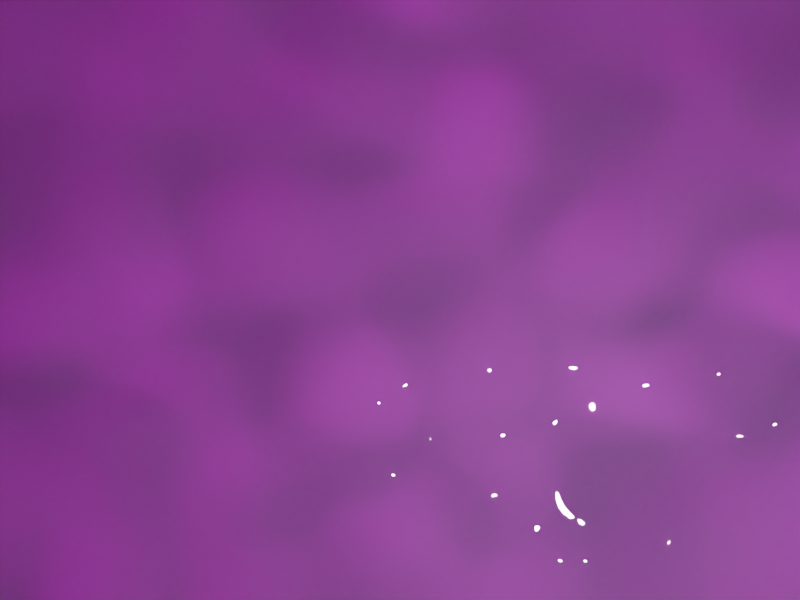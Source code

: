 # Source: water_noise.blend  (saved by Blender 2.83.18; exported with 4.5.12 LTS)
import bpy
from mathutils import Matrix  # noqa: F401  (used for matrix-valued properties, if any)

bpy.ops.wm.read_factory_settings(use_empty=True)
scene = bpy.context.scene
scene.name = 'Scene'

# ---- collections
col_collection = bpy.data.collections.new('Collection'); scene.collection.children.link(col_collection)

# ---- images (referenced by path relative to the original .blend; pixels are not part of the script)
import os
ASSET_DIR = os.environ.get("B2B_ASSET_DIR", "")  # directory of the original .blend (textures are referenced by path, not embedded)
HERE = os.path.dirname(os.path.abspath(__file__))  # packed textures are extracted next to this script under _unpacked/

def load_image(name, relpath, width, height, colorspace="sRGB"):
    """Load a texture the original file referenced (path relative to the .blend, or extracted next to this script)."""
    p = next((c for c in (os.path.join(HERE, relpath), os.path.join(ASSET_DIR, relpath)) if relpath and os.path.exists(c)), "")
    if p:
        img = bpy.data.images.load(p, check_existing=True)
        img.name = name
    else:  # same state as the original file: an image datablock whose file is absent (Cycles renders it pink)
        img = bpy.data.images.new(name, width, height)
        img.source = "FILE"
        img.filepath = "//" + (relpath or name)
    img.colorspace_settings.name = colorspace
    return img
img_000_png = load_image('000.png', '000.png', 1024, 1024, 'sRGB')

# ---- materials (node trees are filled in below, after node groups)
mat_material_suzanne = bpy.data.materials.new('Material.Suzanne')
mat_material_water = bpy.data.materials.new('Material.Water')
mat_material_text = bpy.data.materials.new('Material.Text')

# ---- material node trees
mat_material_suzanne.use_nodes = True; mat_material_suzanne.node_tree.nodes.clear()
_N = mat_material_suzanne.node_tree.nodes; _L = mat_material_suzanne.node_tree.links
n0 = _N.new('ShaderNodeBsdfPrincipled'); n0.name = 'Principled BSDF'; n0.location = (10, 300)
n0.distribution = 'GGX'
n0.subsurface_method = 'BURLEY'
n0.inputs[0].default_value = (0.8, 0.06575, 0.1472, 1.0)
n0.inputs[3].default_value = 1.45
n0.inputs[27].default_value = (0.0, 0.0, 0.0, 1.0)
n0.inputs[28].default_value = 1.0
n1 = _N.new('ShaderNodeOutputMaterial'); n1.name = 'Material Output'; n1.location = (300, 300)
_L.new(n0.outputs[0], n1.inputs[0])
n1.is_active_output = True
mat_material_water.use_nodes = True; mat_material_water.node_tree.nodes.clear()
_N = mat_material_water.node_tree.nodes; _L = mat_material_water.node_tree.links
n0 = _N.new('ShaderNodeFresnel'); n0.name = 'Fresnel'; n0.location = (110, 195)
n0.hide = True
n0.inputs[0].default_value = 1.333
n1 = _N.new('ShaderNodeBsdfAnisotropic'); n1.name = 'Glossy BSDF'; n1.location = (106, 88)
n1.hide = True
n1.distribution = 'GGX'
n1.inputs[1].default_value = 0.0
n2 = _N.new('ShaderNodeMix'); n2.name = 'Mix'; n2.location = (697, 38)
n2.hide = True
n2.data_type = 'RGBA'
n2.inputs[0].default_value = 0.7
n3 = _N.new('ShaderNodeOutputMaterial'); n3.name = 'Material Output'; n3.location = (897, 158)
n4 = _N.new('ShaderNodeBsdfDiffuse'); n4.name = 'Diffuse BSDF'; n4.location = (106, 141)
n4.hide = True
n4.inputs[0].default_value = (0.4598, 0.6662, 0.8, 1.0)
n5 = _N.new('ShaderNodeBsdfTransparent'); n5.name = 'Transparent BSDF'; n5.location = (478, 94)
n5.hide = True
n5.inputs[0].default_value = (0.6908, 0.7389, 1.0, 1.0)
n6 = _N.new('ShaderNodeMixShader'); n6.name = 'Mix Shader.001'; n6.location = (481, 175)
n6.hide = True
n6.inputs[0].default_value = 0.1
n7 = _N.new('ShaderNodeMixShader'); n7.name = 'Mix Shader.002'; n7.location = (697, 146)
n7.hide = True
n7.inputs[0].default_value = 0.1
n8 = _N.new('ShaderNodeBsdfGlass'); n8.name = 'Glass BSDF'; n8.location = (294, 217)
n8.hide = True
n8.distribution = 'BECKMANN'
n8.inputs[2].default_value = 1.333
n9 = _N.new('ShaderNodeMixShader'); n9.name = 'Mix Shader'; n9.location = (300, 138)
n9.hide = True
n10 = _N.new('ShaderNodeTexNoise'); n10.name = 'Musgrave Texture'; n10.location = (304, 37)
n10.width = 150
n10.hide = True
n10.noise_dimensions = '4D'
n10.normalize = False
n10.inputs[2].default_value = 7.0
n10.inputs[3].default_value = 0.0
n10.inputs[4].default_value = 0.25
n11 = _N.new('ShaderNodeTexNoise'); n11.name = 'Musgrave Texture.001'; n11.location = (517, -24)
n11.width = 150
n11.hide = True
n11.noise_dimensions = '4D'
n11.normalize = False
n11.inputs[2].default_value = 15.0
n11.inputs[3].default_value = 0.0
n11.inputs[4].default_value = 0.25
n12 = _N.new('ShaderNodeMath'); n12.name = 'Math'; n12.location = (304, 77)
n12.hide = True
n12.operation = 'MULTIPLY'
n12.inputs[1].default_value = 0.3
n13 = _N.new('ShaderNodeMath'); n13.name = 'Math.001'; n13.location = (517, 16)
n13.hide = True
n13.operation = 'MULTIPLY'
n13.inputs[1].default_value = 0.2
_L.new(n2.outputs[2], n3.inputs[2])
_L.new(n1.outputs[0], n9.inputs[2])
_L.new(n4.outputs[0], n9.inputs[1])
_L.new(n0.outputs[0], n9.inputs[0])
_L.new(n6.outputs[0], n7.inputs[1])
_L.new(n8.outputs[0], n6.inputs[1])
_L.new(n7.outputs[0], n3.inputs[0])
_L.new(n5.outputs[0], n7.inputs[2])
_L.new(n9.outputs[0], n6.inputs[2])
_L.new(n12.outputs[0], n2.inputs[6])
_L.new(n10.outputs[0], n12.inputs[0])
_L.new(n13.outputs[0], n2.inputs[7])
_L.new(n11.outputs[0], n13.inputs[0])
n3.is_active_output = True
mat_material_text.use_nodes = True; mat_material_text.node_tree.nodes.clear()
_N = mat_material_text.node_tree.nodes; _L = mat_material_text.node_tree.links
n0 = _N.new('ShaderNodeBsdfPrincipled'); n0.name = 'Principled BSDF'; n0.location = (10, 300)
n0.distribution = 'GGX'
n0.subsurface_method = 'BURLEY'
n0.inputs[3].default_value = 1.45
n0.inputs[27].default_value = (0.0, 0.0, 0.0, 1.0)
n0.inputs[28].default_value = 1.0
n1 = _N.new('ShaderNodeOutputMaterial'); n1.name = 'Material Output'; n1.location = (300, 300)
n2 = _N.new('ShaderNodeTexImage'); n2.name = 'Image Texture'; n2.location = (-353, 199)
n2.image = img_000_png
_L.new(n0.outputs[0], n1.inputs[0])
_L.new(n2.outputs[0], n0.inputs[0])
n1.is_active_output = True

# ---- world
world_world = bpy.data.worlds.new('World'); scene.world = world_world
world_world.use_nodes = True; world_world.node_tree.nodes.clear()
_N = world_world.node_tree.nodes; _L = world_world.node_tree.links
n0 = _N.new('ShaderNodeOutputWorld'); n0.name = 'World Output'; n0.location = (300, 300)
n1 = _N.new('ShaderNodeBackground'); n1.name = 'Background'; n1.location = (10, 300)
n1.inputs[0].default_value = (0.05088, 0.05088, 0.05088, 1.0)
_L.new(n1.outputs[0], n0.inputs[0])
n0.is_active_output = True
world_world.color = (0.05088, 0.05088, 0.05088)
world_world.use_sun_shadow = False
world_world.sun_shadow_jitter_overblur = 0.0

# ---- cameras
cam_camera = bpy.data.cameras.new('Camera')
cam_camera.clip_end = 100.0
cam_camera.ortho_scale = 7.314

# ---- lights
light_light = bpy.data.lights.new('Light', 'POINT')
light_light.transmission_factor = 0.0
light_light.energy = 1000.0
light_light.shadow_soft_size = 0.1
light_light.shadow_maximum_resolution = 0.006
light_light.use_absolute_resolution = True

# ---- meshes
me_plane = bpy.data.meshes.new('Plane')
me_plane.from_pydata([(-1.0, -1.0, 0.0), (1.0, -1.0, 0.0), (-1.0, 1.0, 0.0), (1.0, 1.0, 0.0)], [], [(0, 1, 3, 2)])
_uv = me_plane.uv_layers.new(name='UVMap')
_uv.uv.foreach_set('vector', [0.0, 0.0, 1.0, 0.0, 1.0, 1.0, 0.0, 1.0])
me_plane.use_remesh_fix_poles = True
me_plane.use_remesh_preserve_attributes = False
me_plane.use_mirror_vertex_groups = False
me_plane.update()
me_suzanne = bpy.data.meshes.new('Suzanne')
me_suzanne.from_pydata([(0.4375, -0.7656, 0.1641), (-0.4375, -0.7656, 0.1641), (0.5, -0.6875, 0.09375), (-0.5, -0.6875, 0.09375), (0.5469, -0.5781, 0.05469), (-0.5469, -0.5781, 0.05469), (0.3516, -0.6172, -0.02344), (-0.3516, -0.6172, -0.02344), (0.3516, -0.7188, 0.03125), (-0.3516, -0.7188, 0.03125), (0.3516, -0.7812, 0.1328), (-0.3516, -0.7812, 0.1328), (0.2734, -0.7969, 0.1641), (-0.2734, -0.7969, 0.1641), (0.2031, -0.7422, 0.09375), (-0.2031, -0.7422, 0.09375), (0.1562, -0.6484, 0.05469), (-0.1562, -0.6484, 0.05469), (0.07812, -0.6562, 0.2422), (-0.07812, -0.6562, 0.2422), (0.1406, -0.7422, 0.2422), (-0.1406, -0.7422, 0.2422), (0.2422, -0.7969, 0.2422), (-0.2422, -0.7969, 0.2422), (0.2734, -0.7969, 0.3281), (-0.2734, -0.7969, 0.3281), (0.2031, -0.7422, 0.3906), (-0.2031, -0.7422, 0.3906), (0.1562, -0.6484, 0.4375), (-0.1562, -0.6484, 0.4375), (0.3516, -0.6172, 0.5156), (-0.3516, -0.6172, 0.5156), (0.3516, -0.7188, 0.4531), (-0.3516, -0.7188, 0.4531), (0.3516, -0.7812, 0.3594), (-0.3516, -0.7812, 0.3594), (0.4375, -0.7656, 0.3281), (-0.4375, -0.7656, 0.3281), (0.5, -0.6875, 0.3906), (-0.5, -0.6875, 0.3906), (0.5469, -0.5781, 0.4375), (-0.5469, -0.5781, 0.4375), (0.625, -0.5625, 0.2422), (-0.625, -0.5625, 0.2422), (0.5625, -0.6719, 0.2422), (-0.5625, -0.6719, 0.2422), (0.4688, -0.7578, 0.2422), (-0.4688, -0.7578, 0.2422), (0.4766, -0.7734, 0.2422), (-0.4766, -0.7734, 0.2422), (0.4453, -0.7812, 0.3359), (-0.4453, -0.7812, 0.3359), (0.3516, -0.8047, 0.375), (-0.3516, -0.8047, 0.375), (0.2656, -0.8203, 0.3359), (-0.2656, -0.8203, 0.3359), (0.2266, -0.8203, 0.2422), (-0.2266, -0.8203, 0.2422), (0.2656, -0.8203, 0.1562), (-0.2656, -0.8203, 0.1562), (0.3516, -0.8281, 0.2422), (-0.3516, -0.8281, 0.2422), (0.3516, -0.8047, 0.1172), (-0.3516, -0.8047, 0.1172), (0.4453, -0.7812, 0.1562), (-0.4453, -0.7812, 0.1562), (0.0, -0.7422, 0.4297), (0.0, -0.8203, 0.3516), (0.0, -0.7344, -0.6797), (0.0, -0.7812, -0.3203), (0.0, -0.7969, -0.1875), (0.0, -0.7188, -0.7734), (0.0, -0.6016, 0.4062), (0.0, -0.5703, 0.5703), (0.0, 0.5469, 0.8984), (0.0, 0.8516, 0.5625), (0.0, 0.8281, 0.07031), (0.0, 0.3516, -0.3828), (0.2031, -0.5625, -0.1875), (-0.2031, -0.5625, -0.1875), (0.3125, -0.5703, -0.4375), (-0.3125, -0.5703, -0.4375), (0.3516, -0.5703, -0.6953), (-0.3516, -0.5703, -0.6953), (0.3672, -0.5312, -0.8906), (-0.3672, -0.5312, -0.8906), (0.3281, -0.5234, -0.9453), (-0.3281, -0.5234, -0.9453), (0.1797, -0.5547, -0.9688), (-0.1797, -0.5547, -0.9688), (0.0, -0.5781, -0.9844), (0.4375, -0.5312, -0.1406), (-0.4375, -0.5312, -0.1406), (0.6328, -0.5391, -0.03906), (-0.6328, -0.5391, -0.03906), (0.8281, -0.4453, 0.1484), (-0.8281, -0.4453, 0.1484), (0.8594, -0.5938, 0.4297), (-0.8594, -0.5938, 0.4297), (0.7109, -0.625, 0.4844), (-0.7109, -0.625, 0.4844), (0.4922, -0.6875, 0.6016), (-0.4922, -0.6875, 0.6016), (0.3203, -0.7344, 0.7578), (-0.3203, -0.7344, 0.7578), (0.1562, -0.7578, 0.7188), (-0.1562, -0.7578, 0.7188), (0.0625, -0.75, 0.4922), (-0.0625, -0.75, 0.4922), (0.1641, -0.7734, 0.4141), (-0.1641, -0.7734, 0.4141), (0.125, -0.7656, 0.3047), (-0.125, -0.7656, 0.3047), (0.2031, -0.7422, 0.09375), (-0.2031, -0.7422, 0.09375), (0.375, -0.7031, 0.01562), (-0.375, -0.7031, 0.01562), (0.4922, -0.6719, 0.0625), (-0.4922, -0.6719, 0.0625), (0.625, -0.6484, 0.1875), (-0.625, -0.6484, 0.1875), (0.6406, -0.6484, 0.2969), (-0.6406, -0.6484, 0.2969), (0.6016, -0.6641, 0.375), (-0.6016, -0.6641, 0.375), (0.4297, -0.7188, 0.4375), (-0.4297, -0.7188, 0.4375), (0.25, -0.7578, 0.4688), (-0.25, -0.7578, 0.4688), (0.0, -0.7344, -0.7656), (0.1094, -0.7344, -0.7188), (-0.1094, -0.7344, -0.7188), (0.1172, -0.7109, -0.8359), (-0.1172, -0.7109, -0.8359), (0.0625, -0.6953, -0.8828), (-0.0625, -0.6953, -0.8828), (0.0, -0.6875, -0.8906), (0.0, -0.75, -0.1953), (0.0, -0.7422, -0.1406), (0.1016, -0.7422, -0.1484), (-0.1016, -0.7422, -0.1484), (0.125, -0.75, -0.2266), (-0.125, -0.75, -0.2266), (0.08594, -0.7422, -0.2891), (-0.08594, -0.7422, -0.2891), (0.3984, -0.6719, -0.04688), (-0.3984, -0.6719, -0.04688), (0.6172, -0.625, 0.05469), (-0.6172, -0.625, 0.05469), (0.7266, -0.6016, 0.2031), (-0.7266, -0.6016, 0.2031), (0.7422, -0.6562, 0.375), (-0.7422, -0.6562, 0.375), (0.6875, -0.7266, 0.4141), (-0.6875, -0.7266, 0.4141), (0.4375, -0.7969, 0.5469), (-0.4375, -0.7969, 0.5469), (0.3125, -0.8359, 0.6406), (-0.3125, -0.8359, 0.6406), (0.2031, -0.8516, 0.6172), (-0.2031, -0.8516, 0.6172), (0.1016, -0.8438, 0.4297), (-0.1016, -0.8438, 0.4297), (0.125, -0.8125, -0.1016), (-0.125, -0.8125, -0.1016), (0.2109, -0.7109, -0.4453), (-0.2109, -0.7109, -0.4453), (0.25, -0.6875, -0.7031), (-0.25, -0.6875, -0.7031), (0.2656, -0.6641, -0.8203), (-0.2656, -0.6641, -0.8203), (0.2344, -0.6328, -0.9141), (-0.2344, -0.6328, -0.9141), (0.1641, -0.6328, -0.9297), (-0.1641, -0.6328, -0.9297), (0.0, -0.6406, -0.9453), (0.0, -0.7266, 0.04688), (0.0, -0.7656, 0.2109), (0.3281, -0.7422, 0.4766), (-0.3281, -0.7422, 0.4766), (0.1641, -0.75, 0.1406), (-0.1641, -0.75, 0.1406), (0.1328, -0.7578, 0.2109), (-0.1328, -0.7578, 0.2109), (0.1172, -0.7344, -0.6875), (-0.1172, -0.7344, -0.6875), (0.07812, -0.75, -0.4453), (-0.07812, -0.75, -0.4453), (0.0, -0.75, -0.4453), (0.0, -0.7422, -0.3281), (0.09375, -0.7812, -0.2734), (-0.09375, -0.7812, -0.2734), (0.1328, -0.7969, -0.2266), (-0.1328, -0.7969, -0.2266), (0.1094, -0.7812, -0.1328), (-0.1094, -0.7812, -0.1328), (0.03906, -0.7812, -0.125), (-0.03906, -0.7812, -0.125), (0.0, -0.8281, -0.2031), (0.04688, -0.8125, -0.1484), (-0.04688, -0.8125, -0.1484), (0.09375, -0.8125, -0.1562), (-0.09375, -0.8125, -0.1562), (0.1094, -0.8281, -0.2266), (-0.1094, -0.8281, -0.2266), (0.07812, -0.8047, -0.25), (-0.07812, -0.8047, -0.25), (0.0, -0.8047, -0.2891), (0.2578, -0.5547, -0.3125), (-0.2578, -0.5547, -0.3125), (0.1641, -0.7109, -0.2422), (-0.1641, -0.7109, -0.2422), (0.1797, -0.7109, -0.3125), (-0.1797, -0.7109, -0.3125), (0.2344, -0.5547, -0.25), (-0.2344, -0.5547, -0.25), (0.0, -0.6875, -0.875), (0.04688, -0.6875, -0.8672), (-0.04688, -0.6875, -0.8672), (0.09375, -0.7109, -0.8203), (-0.09375, -0.7109, -0.8203), (0.09375, -0.7266, -0.7422), (-0.09375, -0.7266, -0.7422), (0.0, -0.6562, -0.7812), (0.09375, -0.6641, -0.75), (-0.09375, -0.6641, -0.75), (0.09375, -0.6406, -0.8125), (-0.09375, -0.6406, -0.8125), (0.04688, -0.6328, -0.8516), (-0.04688, -0.6328, -0.8516), (0.0, -0.6328, -0.8594), (0.1719, -0.7812, 0.2188), (-0.1719, -0.7812, 0.2188), (0.1875, -0.7734, 0.1562), (-0.1875, -0.7734, 0.1562), (0.3359, -0.7578, 0.4297), (-0.3359, -0.7578, 0.4297), (0.2734, -0.7734, 0.4219), (-0.2734, -0.7734, 0.4219), (0.4219, -0.7734, 0.3984), (-0.4219, -0.7734, 0.3984), (0.5625, -0.6953, 0.3516), (-0.5625, -0.6953, 0.3516), (0.5859, -0.6875, 0.2891), (-0.5859, -0.6875, 0.2891), (0.5781, -0.6797, 0.1953), (-0.5781, -0.6797, 0.1953), (0.4766, -0.7188, 0.1016), (-0.4766, -0.7188, 0.1016), (0.375, -0.7422, 0.0625), (-0.375, -0.7422, 0.0625), (0.2266, -0.7812, 0.1094), (-0.2266, -0.7812, 0.1094), (0.1797, -0.7812, 0.2969), (-0.1797, -0.7812, 0.2969), (0.2109, -0.7812, 0.375), (-0.2109, -0.7812, 0.375), (0.2344, -0.7578, 0.3594), (-0.2344, -0.7578, 0.3594), (0.1953, -0.7578, 0.2969), (-0.1953, -0.7578, 0.2969), (0.2422, -0.7578, 0.125), (-0.2422, -0.7578, 0.125), (0.375, -0.7266, 0.08594), (-0.375, -0.7266, 0.08594), (0.4609, -0.7031, 0.1172), (-0.4609, -0.7031, 0.1172), (0.5469, -0.6719, 0.2109), (-0.5469, -0.6719, 0.2109), (0.5547, -0.6719, 0.2812), (-0.5547, -0.6719, 0.2812), (0.5312, -0.6797, 0.3359), (-0.5312, -0.6797, 0.3359), (0.4141, -0.75, 0.3906), (-0.4141, -0.75, 0.3906), (0.2812, -0.7656, 0.3984), (-0.2812, -0.7656, 0.3984), (0.3359, -0.75, 0.4062), (-0.3359, -0.75, 0.4062), (0.2031, -0.75, 0.1719), (-0.2031, -0.75, 0.1719), (0.1953, -0.75, 0.2266), (-0.1953, -0.75, 0.2266), (0.1094, -0.6094, 0.4609), (-0.1094, -0.6094, 0.4609), (0.1953, -0.6172, 0.6641), (-0.1953, -0.6172, 0.6641), (0.3359, -0.5938, 0.6875), (-0.3359, -0.5938, 0.6875), (0.4844, -0.5547, 0.5547), (-0.4844, -0.5547, 0.5547), (0.6797, -0.4922, 0.4531), (-0.6797, -0.4922, 0.4531), (0.7969, -0.4609, 0.4062), (-0.7969, -0.4609, 0.4062), (0.7734, -0.375, 0.1641), (-0.7734, -0.375, 0.1641), (0.6016, -0.4141, 0.0), (-0.6016, -0.4141, 0.0), (0.4375, -0.4688, -0.09375), (-0.4375, -0.4688, -0.09375), (0.0, -0.2891, 0.8984), (0.0, 0.07812, 0.9844), (0.0, 0.6719, -0.1953), (0.0, -0.1875, -0.4609), (0.0, -0.4609, -0.9766), (0.0, -0.3438, -0.8047), (0.0, -0.3203, -0.5703), (0.0, -0.2812, -0.4844), (0.8516, -0.05469, 0.2344), (-0.8516, -0.05469, 0.2344), (0.8594, 0.04688, 0.3203), (-0.8594, 0.04688, 0.3203), (0.7734, 0.4375, 0.2656), (-0.7734, 0.4375, 0.2656), (0.4609, 0.7031, 0.4375), (-0.4609, 0.7031, 0.4375), (0.7344, -0.07031, -0.04688), (-0.7344, -0.07031, -0.04688), (0.5938, 0.1641, -0.125), (-0.5938, 0.1641, -0.125), (0.6406, 0.4297, -0.007812), (-0.6406, 0.4297, -0.007812), (0.3359, 0.6641, 0.05469), (-0.3359, 0.6641, 0.05469), (0.2344, -0.4062, -0.3516), (-0.2344, -0.4062, -0.3516), (0.1797, -0.2578, -0.4141), (-0.1797, -0.2578, -0.4141), (0.2891, -0.3828, -0.7109), (-0.2891, -0.3828, -0.7109), (0.25, -0.3906, -0.5), (-0.25, -0.3906, -0.5), (0.3281, -0.3984, -0.9141), (-0.3281, -0.3984, -0.9141), (0.1406, -0.3672, -0.7578), (-0.1406, -0.3672, -0.7578), (0.125, -0.3594, -0.5391), (-0.125, -0.3594, -0.5391), (0.1641, -0.4375, -0.9453), (-0.1641, -0.4375, -0.9453), (0.2188, -0.4297, -0.2812), (-0.2188, -0.4297, -0.2812), (0.2109, -0.4688, -0.2266), (-0.2109, -0.4688, -0.2266), (0.2031, -0.5, -0.1719), (-0.2031, -0.5, -0.1719), (0.2109, -0.1641, -0.3906), (-0.2109, -0.1641, -0.3906), (0.2969, 0.2656, -0.3125), (-0.2969, 0.2656, -0.3125), (0.3438, 0.5391, -0.1484), (-0.3438, 0.5391, -0.1484), (0.4531, 0.3828, 0.8672), (-0.4531, 0.3828, 0.8672), (0.4531, 0.07031, 0.9297), (-0.4531, 0.07031, 0.9297), (0.4531, -0.2344, 0.8516), (-0.4531, -0.2344, 0.8516), (0.4609, -0.4297, 0.5234), (-0.4609, -0.4297, 0.5234), (0.7266, -0.3359, 0.4062), (-0.7266, -0.3359, 0.4062), (0.6328, -0.2812, 0.4531), (-0.6328, -0.2812, 0.4531), (0.6406, -0.05469, 0.7031), (-0.6406, -0.05469, 0.7031), (0.7969, -0.125, 0.5625), (-0.7969, -0.125, 0.5625), (0.7969, 0.1172, 0.6172), (-0.7969, 0.1172, 0.6172), (0.6406, 0.1953, 0.75), (-0.6406, 0.1953, 0.75), (0.6406, 0.4453, 0.6797), (-0.6406, 0.4453, 0.6797), (0.7969, 0.3594, 0.5391), (-0.7969, 0.3594, 0.5391), (0.6172, 0.5859, 0.3281), (-0.6172, 0.5859, 0.3281), (0.4844, 0.5469, 0.02344), (-0.4844, 0.5469, 0.02344), (0.8203, 0.2031, 0.3281), (-0.8203, 0.2031, 0.3281), (0.4062, -0.1484, -0.1719), (-0.4062, -0.1484, -0.1719), (0.4297, 0.2109, -0.1953), (-0.4297, 0.2109, -0.1953), (0.8906, 0.2344, 0.4062), (-0.8906, 0.2344, 0.4062), (0.7734, 0.125, -0.1406), (-0.7734, 0.125, -0.1406), (1.039, 0.3281, -0.1016), (-1.039, 0.3281, -0.1016), (1.281, 0.4297, 0.05469), (-1.281, 0.4297, 0.05469), (1.352, 0.4219, 0.3203), (-1.352, 0.4219, 0.3203), (1.234, 0.4219, 0.5078), (-1.234, 0.4219, 0.5078), (1.023, 0.3125, 0.4766), (-1.023, 0.3125, 0.4766), (1.016, 0.2891, 0.4141), (-1.016, 0.2891, 0.4141), (1.188, 0.3906, 0.4375), (-1.188, 0.3906, 0.4375), (1.266, 0.4062, 0.2891), (-1.266, 0.4062, 0.2891), (1.211, 0.4062, 0.07812), (-1.211, 0.4062, 0.07812), (1.031, 0.3047, -0.03906), (-1.031, 0.3047, -0.03906), (0.8281, 0.1328, -0.07031), (-0.8281, 0.1328, -0.07031), (0.9219, 0.2188, 0.3594), (-0.9219, 0.2188, 0.3594), (0.9453, 0.2891, 0.3047), (-0.9453, 0.2891, 0.3047), (0.8828, 0.2109, -0.02344), (-0.8828, 0.2109, -0.02344), (1.039, 0.3672, 0.0), (-1.039, 0.3672, 0.0), (1.188, 0.4453, 0.09375), (-1.188, 0.4453, 0.09375), (1.234, 0.4453, 0.25), (-1.234, 0.4453, 0.25), (1.172, 0.4375, 0.3594), (-1.172, 0.4375, 0.3594), (1.023, 0.3594, 0.3438), (-1.023, 0.3594, 0.3438), (0.8438, 0.2109, 0.2891), (-0.8438, 0.2109, 0.2891), (0.8359, 0.2734, 0.1719), (-0.8359, 0.2734, 0.1719), (0.7578, 0.2734, 0.09375), (-0.7578, 0.2734, 0.09375), (0.8203, 0.2734, 0.08594), (-0.8203, 0.2734, 0.08594), (0.8438, 0.2734, 0.01562), (-0.8438, 0.2734, 0.01562), (0.8125, 0.2734, -0.01562), (-0.8125, 0.2734, -0.01562), (0.7266, 0.07031, 0.0), (-0.7266, 0.07031, 0.0), (0.7188, 0.1719, -0.02344), (-0.7188, 0.1719, -0.02344), (0.7188, 0.1875, 0.03906), (-0.7188, 0.1875, 0.03906), (0.7969, 0.2109, 0.2031), (-0.7969, 0.2109, 0.2031), (0.8906, 0.2656, 0.2422), (-0.8906, 0.2656, 0.2422), (0.8906, 0.3203, 0.2344), (-0.8906, 0.3203, 0.2344), (0.8125, 0.3203, -0.01562), (-0.8125, 0.3203, -0.01562), (0.8516, 0.3203, 0.01562), (-0.8516, 0.3203, 0.01562), (0.8281, 0.3203, 0.07812), (-0.8281, 0.3203, 0.07812), (0.7656, 0.3203, 0.09375), (-0.7656, 0.3203, 0.09375), (0.8438, 0.3203, 0.1719), (-0.8438, 0.3203, 0.1719), (1.039, 0.4141, 0.3281), (-1.039, 0.4141, 0.3281), (1.188, 0.4844, 0.3438), (-1.188, 0.4844, 0.3438), (1.258, 0.4922, 0.2422), (-1.258, 0.4922, 0.2422), (1.211, 0.4844, 0.08594), (-1.211, 0.4844, 0.08594), (1.047, 0.4219, 0.0), (-1.047, 0.4219, 0.0), (0.8828, 0.2656, -0.01562), (-0.8828, 0.2656, -0.01562), (0.9531, 0.3438, 0.2891), (-0.9531, 0.3438, 0.2891), (0.8906, 0.3281, 0.1094), (-0.8906, 0.3281, 0.1094), (0.9375, 0.3359, 0.0625), (-0.9375, 0.3359, 0.0625), (1.0, 0.3672, 0.125), (-1.0, 0.3672, 0.125), (0.9609, 0.3516, 0.1719), (-0.9609, 0.3516, 0.1719), (1.016, 0.375, 0.2344), (-1.016, 0.375, 0.2344), (1.055, 0.3828, 0.1875), (-1.055, 0.3828, 0.1875), (1.109, 0.3906, 0.2109), (-1.109, 0.3906, 0.2109), (1.086, 0.3906, 0.2734), (-1.086, 0.3906, 0.2734), (1.023, 0.4844, 0.4375), (-1.023, 0.4844, 0.4375), (1.25, 0.5469, 0.4688), (-1.25, 0.5469, 0.4688), (1.367, 0.5, 0.2969), (-1.367, 0.5, 0.2969), (1.312, 0.5312, 0.05469), (-1.312, 0.5312, 0.05469), (1.039, 0.4922, -0.08594), (-1.039, 0.4922, -0.08594), (0.7891, 0.3281, -0.125), (-0.7891, 0.3281, -0.125), (0.8594, 0.3828, 0.3828), (-0.8594, 0.3828, 0.3828)], [], [(46, 0, 2, 44), (3, 1, 47, 45), (44, 2, 4, 42), (5, 3, 45, 43), (2, 8, 6, 4), (7, 9, 3, 5), (0, 10, 8, 2), (9, 11, 1, 3), (10, 12, 14, 8), (15, 13, 11, 9), (8, 14, 16, 6), (17, 15, 9, 7), (14, 20, 18, 16), (19, 21, 15, 17), (12, 22, 20, 14), (21, 23, 13, 15), (22, 24, 26, 20), (27, 25, 23, 21), (20, 26, 28, 18), (29, 27, 21, 19), (26, 32, 30, 28), (31, 33, 27, 29), (24, 34, 32, 26), (33, 35, 25, 27), (34, 36, 38, 32), (39, 37, 35, 33), (32, 38, 40, 30), (41, 39, 33, 31), (38, 44, 42, 40), (43, 45, 39, 41), (36, 46, 44, 38), (45, 47, 37, 39), (46, 36, 50, 48), (51, 37, 47, 49), (36, 34, 52, 50), (53, 35, 37, 51), (34, 24, 54, 52), (55, 25, 35, 53), (24, 22, 56, 54), (57, 23, 25, 55), (22, 12, 58, 56), (59, 13, 23, 57), (12, 10, 62, 58), (63, 11, 13, 59), (10, 0, 64, 62), (65, 1, 11, 63), (0, 46, 48, 64), (49, 47, 1, 65), (60, 64, 48), (49, 65, 61), (62, 64, 60), (61, 65, 63), (60, 58, 62), (63, 59, 61), (60, 56, 58), (59, 57, 61), (60, 54, 56), (57, 55, 61), (60, 52, 54), (55, 53, 61), (60, 50, 52), (53, 51, 61), (60, 48, 50), (51, 49, 61), (88, 173, 175, 90), (175, 174, 89, 90), (86, 171, 173, 88), (174, 172, 87, 89), (84, 169, 171, 86), (172, 170, 85, 87), (82, 167, 169, 84), (170, 168, 83, 85), (80, 165, 167, 82), (168, 166, 81, 83), (78, 91, 145, 163), (146, 92, 79, 164), (91, 93, 147, 145), (148, 94, 92, 146), (93, 95, 149, 147), (150, 96, 94, 148), (95, 97, 151, 149), (152, 98, 96, 150), (97, 99, 153, 151), (154, 100, 98, 152), (99, 101, 155, 153), (156, 102, 100, 154), (101, 103, 157, 155), (158, 104, 102, 156), (103, 105, 159, 157), (160, 106, 104, 158), (105, 107, 161, 159), (162, 108, 106, 160), (107, 66, 67, 161), (67, 66, 108, 162), (109, 127, 159, 161), (160, 128, 110, 162), (127, 178, 157, 159), (158, 179, 128, 160), (125, 155, 157, 178), (158, 156, 126, 179), (123, 153, 155, 125), (156, 154, 124, 126), (121, 151, 153, 123), (154, 152, 122, 124), (119, 149, 151, 121), (152, 150, 120, 122), (117, 147, 149, 119), (150, 148, 118, 120), (115, 145, 147, 117), (148, 146, 116, 118), (113, 163, 145, 115), (146, 164, 114, 116), (113, 180, 176, 163), (176, 181, 114, 164), (109, 161, 67, 111), (67, 162, 110, 112), (111, 67, 177, 182), (177, 67, 112, 183), (176, 180, 182, 177), (183, 181, 176, 177), (134, 136, 175, 173), (175, 136, 135, 174), (132, 134, 173, 171), (174, 135, 133, 172), (130, 132, 171, 169), (172, 133, 131, 170), (165, 186, 184, 167), (185, 187, 166, 168), (130, 169, 167, 184), (168, 170, 131, 185), (143, 189, 188, 186), (188, 189, 144, 187), (184, 186, 188, 68), (188, 187, 185, 68), (129, 130, 184, 68), (185, 131, 129, 68), (141, 192, 190, 143), (191, 193, 142, 144), (139, 194, 192, 141), (193, 195, 140, 142), (138, 196, 194, 139), (195, 197, 138, 140), (137, 70, 196, 138), (197, 70, 137, 138), (189, 143, 190, 69), (191, 144, 189, 69), (69, 190, 205, 207), (206, 191, 69, 207), (70, 198, 199, 196), (200, 198, 70, 197), (196, 199, 201, 194), (202, 200, 197, 195), (194, 201, 203, 192), (204, 202, 195, 193), (192, 203, 205, 190), (206, 204, 193, 191), (198, 203, 201, 199), (202, 204, 198, 200), (198, 207, 205, 203), (206, 207, 198, 204), (138, 139, 163, 176), (164, 140, 138, 176), (139, 141, 210, 163), (211, 142, 140, 164), (141, 143, 212, 210), (213, 144, 142, 211), (143, 186, 165, 212), (166, 187, 144, 213), (80, 208, 212, 165), (213, 209, 81, 166), (208, 214, 210, 212), (211, 215, 209, 213), (78, 163, 210, 214), (211, 164, 79, 215), (130, 129, 71, 221), (71, 129, 131, 222), (132, 130, 221, 219), (222, 131, 133, 220), (134, 132, 219, 217), (220, 133, 135, 218), (136, 134, 217, 216), (218, 135, 136, 216), (216, 217, 228, 230), (229, 218, 216, 230), (217, 219, 226, 228), (227, 220, 218, 229), (219, 221, 224, 226), (225, 222, 220, 227), (221, 71, 223, 224), (223, 71, 222, 225), (223, 230, 228, 224), (229, 230, 223, 225), (224, 228, 226), (227, 229, 225), (182, 180, 233, 231), (234, 181, 183, 232), (111, 182, 231, 253), (232, 183, 112, 254), (109, 111, 253, 255), (254, 112, 110, 256), (180, 113, 251, 233), (252, 114, 181, 234), (113, 115, 249, 251), (250, 116, 114, 252), (115, 117, 247, 249), (248, 118, 116, 250), (117, 119, 245, 247), (246, 120, 118, 248), (119, 121, 243, 245), (244, 122, 120, 246), (121, 123, 241, 243), (242, 124, 122, 244), (123, 125, 239, 241), (240, 126, 124, 242), (125, 178, 235, 239), (236, 179, 126, 240), (178, 127, 237, 235), (238, 128, 179, 236), (127, 109, 255, 237), (256, 110, 128, 238), (237, 255, 257, 275), (258, 256, 238, 276), (235, 237, 275, 277), (276, 238, 236, 278), (239, 235, 277, 273), (278, 236, 240, 274), (241, 239, 273, 271), (274, 240, 242, 272), (243, 241, 271, 269), (272, 242, 244, 270), (245, 243, 269, 267), (270, 244, 246, 268), (247, 245, 267, 265), (268, 246, 248, 266), (249, 247, 265, 263), (266, 248, 250, 264), (251, 249, 263, 261), (264, 250, 252, 262), (233, 251, 261, 279), (262, 252, 234, 280), (255, 253, 259, 257), (260, 254, 256, 258), (253, 231, 281, 259), (282, 232, 254, 260), (231, 233, 279, 281), (280, 234, 232, 282), (66, 107, 283, 72), (284, 108, 66, 72), (107, 105, 285, 283), (286, 106, 108, 284), (105, 103, 287, 285), (288, 104, 106, 286), (103, 101, 289, 287), (290, 102, 104, 288), (101, 99, 291, 289), (292, 100, 102, 290), (99, 97, 293, 291), (294, 98, 100, 292), (97, 95, 295, 293), (296, 96, 98, 294), (95, 93, 297, 295), (298, 94, 96, 296), (93, 91, 299, 297), (300, 92, 94, 298), (307, 308, 327, 337), (328, 308, 307, 338), (306, 307, 337, 335), (338, 307, 306, 336), (305, 306, 335, 339), (336, 306, 305, 340), (88, 90, 305, 339), (305, 90, 89, 340), (86, 88, 339, 333), (340, 89, 87, 334), (84, 86, 333, 329), (334, 87, 85, 330), (82, 84, 329, 331), (330, 85, 83, 332), (329, 335, 337, 331), (338, 336, 330, 332), (329, 333, 339, 335), (340, 334, 330, 336), (325, 331, 337, 327), (338, 332, 326, 328), (80, 82, 331, 325), (332, 83, 81, 326), (208, 341, 343, 214), (344, 342, 209, 215), (80, 325, 341, 208), (342, 326, 81, 209), (78, 214, 343, 345), (344, 215, 79, 346), (78, 345, 299, 91), (300, 346, 79, 92), (76, 323, 351, 303), (352, 324, 76, 303), (303, 351, 349, 77), (350, 352, 303, 77), (77, 349, 347, 304), (348, 350, 77, 304), (304, 347, 327, 308), (328, 348, 304, 308), (325, 327, 347, 341), (348, 328, 326, 342), (295, 297, 317, 309), (318, 298, 296, 310), (75, 315, 323, 76), (324, 316, 75, 76), (301, 357, 355, 302), (356, 358, 301, 302), (302, 355, 353, 74), (354, 356, 302, 74), (74, 353, 315, 75), (316, 354, 74, 75), (291, 293, 361, 363), (362, 294, 292, 364), (363, 361, 367, 365), (368, 362, 364, 366), (365, 367, 369, 371), (370, 368, 366, 372), (371, 369, 375, 373), (376, 370, 372, 374), (313, 377, 373, 375), (374, 378, 314, 376), (315, 353, 373, 377), (374, 354, 316, 378), (353, 355, 371, 373), (372, 356, 354, 374), (355, 357, 365, 371), (366, 358, 356, 372), (357, 359, 363, 365), (364, 360, 358, 366), (289, 291, 363, 359), (364, 292, 290, 360), (73, 359, 357, 301), (358, 360, 73, 301), (283, 285, 287, 289), (288, 286, 284, 290), (283, 289, 359, 73), (360, 290, 284, 73), (72, 283, 73), (73, 284, 72), (293, 295, 309, 361), (310, 296, 294, 362), (309, 311, 367, 361), (368, 312, 310, 362), (311, 381, 369, 367), (370, 382, 312, 368), (313, 375, 369, 381), (370, 376, 314, 382), (347, 349, 385, 383), (386, 350, 348, 384), (317, 383, 385, 319), (386, 384, 318, 320), (297, 299, 383, 317), (384, 300, 298, 318), (299, 343, 341, 383), (342, 344, 300, 384), (341, 347, 383), (384, 348, 342), (299, 345, 343), (344, 346, 300), (313, 321, 379, 377), (380, 322, 314, 378), (315, 377, 379, 323), (380, 378, 316, 324), (319, 385, 379, 321), (380, 386, 320, 322), (349, 351, 379, 385), (380, 352, 350, 386), (323, 379, 351), (352, 380, 324), (399, 387, 413, 401), (414, 388, 400, 402), (399, 401, 403, 397), (404, 402, 400, 398), (397, 403, 405, 395), (406, 404, 398, 396), (395, 405, 407, 393), (408, 406, 396, 394), (393, 407, 409, 391), (410, 408, 394, 392), (391, 409, 411, 389), (412, 410, 392, 390), (409, 419, 417, 411), (418, 420, 410, 412), (407, 421, 419, 409), (420, 422, 408, 410), (405, 423, 421, 407), (422, 424, 406, 408), (403, 425, 423, 405), (424, 426, 404, 406), (401, 427, 425, 403), (426, 428, 402, 404), (401, 413, 415, 427), (416, 414, 402, 428), (317, 319, 443, 441), (444, 320, 318, 442), (319, 389, 411, 443), (412, 390, 320, 444), (309, 317, 441, 311), (442, 318, 310, 312), (381, 429, 413, 387), (414, 430, 382, 388), (411, 417, 439, 443), (440, 418, 412, 444), (437, 445, 443, 439), (444, 446, 438, 440), (433, 445, 437, 435), (438, 446, 434, 436), (431, 447, 445, 433), (446, 448, 432, 434), (429, 447, 431, 449), (432, 448, 430, 450), (413, 429, 449, 415), (450, 430, 414, 416), (311, 447, 429, 381), (430, 448, 312, 382), (311, 441, 445, 447), (446, 442, 312, 448), (441, 443, 445), (446, 444, 442), (415, 449, 451, 475), (452, 450, 416, 476), (449, 431, 461, 451), (462, 432, 450, 452), (431, 433, 459, 461), (460, 434, 432, 462), (433, 435, 457, 459), (458, 436, 434, 460), (435, 437, 455, 457), (456, 438, 436, 458), (437, 439, 453, 455), (454, 440, 438, 456), (439, 417, 473, 453), (474, 418, 440, 454), (427, 415, 475, 463), (476, 416, 428, 464), (425, 427, 463, 465), (464, 428, 426, 466), (423, 425, 465, 467), (466, 426, 424, 468), (421, 423, 467, 469), (468, 424, 422, 470), (419, 421, 469, 471), (470, 422, 420, 472), (417, 419, 471, 473), (472, 420, 418, 474), (457, 455, 479, 477), (480, 456, 458, 478), (477, 479, 481, 483), (482, 480, 478, 484), (483, 481, 487, 485), (488, 482, 484, 486), (485, 487, 489, 491), (490, 488, 486, 492), (463, 475, 485, 491), (486, 476, 464, 492), (451, 483, 485, 475), (486, 484, 452, 476), (451, 461, 477, 483), (478, 462, 452, 484), (457, 477, 461, 459), (462, 478, 458, 460), (453, 473, 479, 455), (480, 474, 454, 456), (471, 481, 479, 473), (480, 482, 472, 474), (469, 487, 481, 471), (482, 488, 470, 472), (467, 489, 487, 469), (488, 490, 468, 470), (465, 491, 489, 467), (490, 492, 466, 468), (463, 491, 465), (466, 492, 464), (391, 389, 503, 501), (504, 390, 392, 502), (393, 391, 501, 499), (502, 392, 394, 500), (395, 393, 499, 497), (500, 394, 396, 498), (397, 395, 497, 495), (498, 396, 398, 496), (399, 397, 495, 493), (496, 398, 400, 494), (387, 399, 493, 505), (494, 400, 388, 506), (493, 501, 503, 505), (504, 502, 494, 506), (493, 495, 499, 501), (500, 496, 494, 502), (495, 497, 499), (500, 498, 496), (313, 381, 387, 505), (388, 382, 314, 506), (313, 505, 503, 321), (504, 506, 314, 322), (319, 321, 503, 389), (504, 322, 320, 390)])
_uv = me_suzanne.uv_layers.new(name='UVMap')
_uv.uv.foreach_set('vector', [0.891, 0.5901, 0.8706, 0.5896, 0.8601, 0.5601, 0.9046, 0.5594, 0.8562, 0.8505, 0.8681, 0.8215, 0.8884, 0.822, 0.9006, 0.8532, 0.9046, 0.5594, 0.8601, 0.5601, 0.853, 0.5216, 0.9202, 0.5245, 0.8475, 0.8887, 0.8562, 0.8505, 0.9006, 0.8532, 0.9147, 0.8887, 0.8601, 0.5601, 0.8289, 0.5908, 0.7985, 0.5695, 0.853, 0.5216, 0.7951, 0.8384, 0.8264, 0.8185, 0.8562, 0.8505, 0.8475, 0.8887, 0.8706, 0.5896, 0.8544, 0.6048, 0.8289, 0.5908, 0.8601, 0.5601, 0.8264, 0.8185, 0.8525, 0.8057, 0.8681, 0.8215, 0.8562, 0.8505, 0.8544, 0.6048, 0.8541, 0.6255, 0.8282, 0.6334, 0.8289, 0.5908, 0.8276, 0.776, 0.8532, 0.785, 0.8525, 0.8057, 0.8264, 0.8185, 0.8289, 0.5908, 0.8282, 0.6334, 0.791, 0.6454, 0.7985, 0.5695, 0.791, 0.7622, 0.8276, 0.776, 0.8264, 0.8185, 0.7951, 0.8384, 0.8282, 0.6334, 0.8552, 0.6685, 0.8424, 0.7025, 0.791, 0.6454, 0.8448, 0.7075, 0.8561, 0.742, 0.8276, 0.776, 0.791, 0.7622, 0.8541, 0.6255, 0.8675, 0.6423, 0.8552, 0.6685, 0.8282, 0.6334, 0.8561, 0.742, 0.8673, 0.7688, 0.8532, 0.785, 0.8276, 0.776, 0.8675, 0.6423, 0.8905, 0.6419, 0.9004, 0.667, 0.8552, 0.6685, 0.9012, 0.7456, 0.8902, 0.7702, 0.8673, 0.7688, 0.8561, 0.742, 0.8552, 0.6685, 0.9004, 0.667, 0.9189, 0.6997, 0.8424, 0.7025, 0.9212, 0.7137, 0.9012, 0.7456, 0.8561, 0.742, 0.8448, 0.7075, 0.9004, 0.667, 0.9319, 0.6368, 0.9684, 0.6453, 0.9189, 0.6997, 0.9682, 0.7702, 0.9314, 0.7771, 0.9012, 0.7456, 0.9212, 0.7137, 0.8905, 0.6419, 0.9059, 0.6279, 0.9319, 0.6368, 0.9004, 0.667, 0.9314, 0.7771, 0.905, 0.7849, 0.8902, 0.7702, 0.9012, 0.7456, 0.9059, 0.6279, 0.9062, 0.6057, 0.9337, 0.593, 0.9319, 0.6368, 0.9312, 0.8209, 0.9044, 0.807, 0.905, 0.7849, 0.9314, 0.7771, 0.9319, 0.6368, 0.9337, 0.593, 0.9684, 0.5738, 0.9684, 0.6453, 0.965, 0.8417, 0.9312, 0.8209, 0.9314, 0.7771, 0.9682, 0.7702, 0.9337, 0.593, 0.9046, 0.5594, 0.9202, 0.5245, 0.9684, 0.5738, 0.9147, 0.8887, 0.9006, 0.8532, 0.9312, 0.8209, 0.965, 0.8417, 0.9062, 0.6057, 0.891, 0.5901, 0.9046, 0.5594, 0.9337, 0.593, 0.9006, 0.8532, 0.8884, 0.822, 0.9044, 0.807, 0.9312, 0.8209, 0.891, 0.5901, 0.9062, 0.6057, 0.9024, 0.6079, 0.8896, 0.5933, 0.9006, 0.8047, 0.9044, 0.807, 0.8884, 0.822, 0.8872, 0.8187, 0.9062, 0.6057, 0.9059, 0.6279, 0.8998, 0.6263, 0.9024, 0.6079, 0.8988, 0.7862, 0.905, 0.7849, 0.9044, 0.807, 0.9006, 0.8047, 0.9059, 0.6279, 0.8905, 0.6419, 0.8878, 0.6365, 0.8998, 0.6263, 0.8874, 0.7754, 0.8902, 0.7702, 0.905, 0.7849, 0.8988, 0.7862, 0.8905, 0.6419, 0.8675, 0.6423, 0.8709, 0.6352, 0.8878, 0.6365, 0.8704, 0.776, 0.8673, 0.7688, 0.8902, 0.7702, 0.8874, 0.7754, 0.8675, 0.6423, 0.8541, 0.6255, 0.8599, 0.6239, 0.8709, 0.6352, 0.8589, 0.7868, 0.8532, 0.785, 0.8673, 0.7688, 0.8704, 0.776, 0.8541, 0.6255, 0.8544, 0.6048, 0.8597, 0.6082, 0.8599, 0.6239, 0.8579, 0.8025, 0.8525, 0.8057, 0.8532, 0.785, 0.8589, 0.7868, 0.8544, 0.6048, 0.8706, 0.5896, 0.8717, 0.594, 0.8597, 0.6082, 0.8693, 0.8172, 0.8681, 0.8215, 0.8525, 0.8057, 0.8579, 0.8025, 0.8706, 0.5896, 0.891, 0.5901, 0.8896, 0.5933, 0.8717, 0.594, 0.8872, 0.8187, 0.8884, 0.822, 0.8681, 0.8215, 0.8693, 0.8172, 0.8794, 0.6165, 0.8717, 0.594, 0.8896, 0.5933, 0.8872, 0.8187, 0.8693, 0.8172, 0.878, 0.7951, 0.8597, 0.6082, 0.8717, 0.594, 0.8794, 0.6165, 0.878, 0.7951, 0.8693, 0.8172, 0.8579, 0.8025, 0.8794, 0.6165, 0.8599, 0.6239, 0.8597, 0.6082, 0.8579, 0.8025, 0.8589, 0.7868, 0.878, 0.7951, 0.8794, 0.6165, 0.8709, 0.6352, 0.8599, 0.6239, 0.8589, 0.7868, 0.8704, 0.776, 0.878, 0.7951, 0.8794, 0.6165, 0.8878, 0.6365, 0.8709, 0.6352, 0.8704, 0.776, 0.8874, 0.7754, 0.878, 0.7951, 0.8794, 0.6165, 0.8998, 0.6263, 0.8878, 0.6365, 0.8874, 0.7754, 0.8988, 0.7862, 0.878, 0.7951, 0.8794, 0.6165, 0.9024, 0.6079, 0.8998, 0.6263, 0.8988, 0.7862, 0.9006, 0.8047, 0.878, 0.7951, 0.8794, 0.6165, 0.8896, 0.5933, 0.9024, 0.6079, 0.9006, 0.8047, 0.8872, 0.8187, 0.878, 0.7951, 0.5403, 0.05381, 0.5364, 0.06207, 0.5189, 0.05968, 0.5189, 0.05029, 0.5189, 0.05968, 0.5015, 0.06204, 0.4976, 0.05377, 0.5189, 0.05029, 0.5519, 0.05834, 0.5428, 0.06409, 0.5364, 0.06207, 0.5403, 0.05381, 0.5015, 0.06204, 0.4951, 0.06405, 0.486, 0.05827, 0.4976, 0.05377, 0.5551, 0.0619, 0.5463, 0.07267, 0.5428, 0.06409, 0.5519, 0.05834, 0.4951, 0.06405, 0.4916, 0.07262, 0.4828, 0.06183, 0.486, 0.05827, 0.5638, 0.07659, 0.5483, 0.08489, 0.5463, 0.07267, 0.5551, 0.0619, 0.4916, 0.07262, 0.4895, 0.08486, 0.474, 0.07651, 0.4828, 0.06183, 0.5831, 0.1085, 0.5556, 0.1217, 0.5483, 0.08489, 0.5638, 0.07659, 0.4895, 0.08486, 0.4822, 0.1218, 0.4545, 0.1085, 0.474, 0.07651, 0.6055, 0.1651, 0.6474, 0.2005, 0.6215, 0.2278, 0.5531, 0.2096, 0.4165, 0.2295, 0.3897, 0.2019, 0.432, 0.1656, 0.4853, 0.2101, 0.6474, 0.2005, 0.6764, 0.2332, 0.6648, 0.2532, 0.6215, 0.2278, 0.3727, 0.2564, 0.3603, 0.2359, 0.3897, 0.2019, 0.4165, 0.2295, 0.6764, 0.2332, 0.7153, 0.2654, 0.6839, 0.28, 0.6648, 0.2532, 0.3537, 0.2846, 0.3205, 0.2703, 0.3603, 0.2359, 0.3727, 0.2564, 0.7153, 0.2654, 0.7073, 0.3101, 0.6875, 0.3115, 0.6839, 0.28, 0.3512, 0.3174, 0.3307, 0.3169, 0.3205, 0.2703, 0.3537, 0.2846, 0.7073, 0.3101, 0.6974, 0.3327, 0.6768, 0.3239, 0.6875, 0.3115, 0.3627, 0.3297, 0.342, 0.3397, 0.3307, 0.3169, 0.3512, 0.3174, 0.6974, 0.3327, 0.6628, 0.3725, 0.6391, 0.3573, 0.6768, 0.3239, 0.4028, 0.3621, 0.3793, 0.3787, 0.342, 0.3397, 0.3627, 0.3297, 0.6628, 0.3725, 0.6268, 0.3958, 0.6183, 0.3752, 0.6391, 0.3573, 0.4246, 0.3793, 0.4169, 0.4006, 0.3793, 0.3787, 0.4028, 0.3621, 0.6268, 0.3958, 0.6048, 0.3978, 0.6008, 0.3779, 0.6183, 0.3752, 0.4424, 0.3812, 0.4393, 0.4015, 0.4169, 0.4006, 0.4246, 0.3793, 0.6048, 0.3978, 0.5531, 0.3905, 0.5597, 0.357, 0.6008, 0.3779, 0.4829, 0.3585, 0.4909, 0.3919, 0.4393, 0.4015, 0.4424, 0.3812, 0.5531, 0.3905, 0.5219, 0.386, 0.5211, 0.3439, 0.5597, 0.357, 0.5211, 0.3439, 0.5219, 0.386, 0.4909, 0.3919, 0.4829, 0.3585, 0.5773, 0.3402, 0.5998, 0.3448, 0.6008, 0.3779, 0.5597, 0.357, 0.4424, 0.3812, 0.442, 0.3478, 0.4646, 0.3422, 0.4829, 0.3585, 0.5998, 0.3448, 0.6155, 0.342, 0.6183, 0.3752, 0.6008, 0.3779, 0.4246, 0.3793, 0.426, 0.3456, 0.442, 0.3478, 0.4424, 0.3812, 0.6345, 0.3323, 0.6391, 0.3573, 0.6183, 0.3752, 0.6155, 0.342, 0.4246, 0.3793, 0.4028, 0.3621, 0.4064, 0.3365, 0.426, 0.3456, 0.6624, 0.3128, 0.6768, 0.3239, 0.6391, 0.3573, 0.6345, 0.3323, 0.4028, 0.3621, 0.3627, 0.3297, 0.3771, 0.3177, 0.4064, 0.3365, 0.6684, 0.298, 0.6875, 0.3115, 0.6768, 0.3239, 0.6624, 0.3128, 0.3627, 0.3297, 0.3512, 0.3174, 0.3703, 0.3026, 0.3771, 0.3177, 0.6641, 0.2779, 0.6839, 0.28, 0.6875, 0.3115, 0.6684, 0.298, 0.3512, 0.3174, 0.3537, 0.2846, 0.3741, 0.2818, 0.3703, 0.3026, 0.6392, 0.253, 0.6648, 0.2532, 0.6839, 0.28, 0.6641, 0.2779, 0.3537, 0.2846, 0.3727, 0.2564, 0.3989, 0.2556, 0.3741, 0.2818, 0.614, 0.2427, 0.6215, 0.2278, 0.6648, 0.2532, 0.6392, 0.253, 0.3727, 0.2564, 0.4165, 0.2295, 0.4245, 0.2445, 0.3989, 0.2556, 0.5729, 0.2586, 0.5531, 0.2096, 0.6215, 0.2278, 0.614, 0.2427, 0.4165, 0.2295, 0.4853, 0.2101, 0.4664, 0.2597, 0.4245, 0.2445, 0.5729, 0.2586, 0.5639, 0.272, 0.5198, 0.2489, 0.5531, 0.2096, 0.5198, 0.2489, 0.4759, 0.2731, 0.4664, 0.2597, 0.4853, 0.2101, 0.5773, 0.3402, 0.5597, 0.357, 0.5211, 0.3439, 0.5585, 0.3166, 0.5211, 0.3439, 0.4829, 0.3585, 0.4646, 0.3422, 0.4826, 0.3178, 0.5585, 0.3166, 0.5211, 0.3439, 0.5203, 0.2948, 0.5569, 0.2912, 0.5203, 0.2948, 0.5211, 0.3439, 0.4826, 0.3178, 0.4834, 0.2922, 0.5198, 0.2489, 0.5639, 0.272, 0.5569, 0.2912, 0.5203, 0.2948, 0.4834, 0.2922, 0.4759, 0.2731, 0.5198, 0.2489, 0.5203, 0.2948, 0.5255, 0.06897, 0.5189, 0.0679, 0.5189, 0.05968, 0.5364, 0.06207, 0.5189, 0.05968, 0.5189, 0.0679, 0.5124, 0.06896, 0.5015, 0.06204, 0.5312, 0.07383, 0.5255, 0.06897, 0.5364, 0.06207, 0.5428, 0.06409, 0.5015, 0.06204, 0.5124, 0.06896, 0.5066, 0.07381, 0.4951, 0.06405, 0.531, 0.08743, 0.5312, 0.07383, 0.5428, 0.06409, 0.5463, 0.07267, 0.4951, 0.06405, 0.5066, 0.07381, 0.5068, 0.08742, 0.4916, 0.07262, 0.5556, 0.1217, 0.532, 0.1277, 0.5327, 0.09092, 0.5483, 0.08489, 0.5052, 0.09091, 0.5058, 0.1277, 0.4822, 0.1218, 0.4895, 0.08486, 0.531, 0.08743, 0.5463, 0.07267, 0.5483, 0.08489, 0.5327, 0.09092, 0.4895, 0.08486, 0.4916, 0.07262, 0.5068, 0.08742, 0.5052, 0.09091, 0.5381, 0.1584, 0.519, 0.1517, 0.5189, 0.1284, 0.532, 0.1277, 0.5189, 0.1284, 0.519, 0.1517, 0.4999, 0.1584, 0.5058, 0.1277, 0.5327, 0.09092, 0.532, 0.1277, 0.5189, 0.1284, 0.5189, 0.09395, 0.5189, 0.1284, 0.5058, 0.1277, 0.5052, 0.09091, 0.5189, 0.09395, 0.5189, 0.08518, 0.531, 0.08743, 0.5327, 0.09092, 0.5189, 0.09395, 0.5052, 0.09091, 0.5068, 0.08742, 0.5189, 0.08518, 0.5189, 0.09395, 0.5484, 0.1736, 0.538, 0.176, 0.5352, 0.1668, 0.5381, 0.1584, 0.5028, 0.1669, 0.5001, 0.176, 0.4897, 0.1737, 0.4999, 0.1584, 0.5443, 0.1934, 0.5372, 0.1876, 0.538, 0.176, 0.5484, 0.1736, 0.5001, 0.176, 0.5009, 0.1876, 0.494, 0.1934, 0.4897, 0.1737, 0.5198, 0.2008, 0.5288, 0.1918, 0.5372, 0.1876, 0.5443, 0.1934, 0.5009, 0.1876, 0.5092, 0.1916, 0.5198, 0.2008, 0.494, 0.1934, 0.5176, 0.1906, 0.5191, 0.1854, 0.5288, 0.1918, 0.5198, 0.2008, 0.5092, 0.1916, 0.5191, 0.1854, 0.5176, 0.1906, 0.5198, 0.2008, 0.519, 0.1517, 0.5381, 0.1584, 0.5352, 0.1668, 0.519, 0.159, 0.5028, 0.1669, 0.4999, 0.1584, 0.519, 0.1517, 0.519, 0.159, 0.519, 0.159, 0.5352, 0.1668, 0.5311, 0.1716, 0.519, 0.1656, 0.5069, 0.1717, 0.5028, 0.1669, 0.519, 0.159, 0.519, 0.1656, 0.5191, 0.1854, 0.5191, 0.1795, 0.5282, 0.1863, 0.5288, 0.1918, 0.5098, 0.1863, 0.5191, 0.1795, 0.5191, 0.1854, 0.5092, 0.1916, 0.5288, 0.1918, 0.5282, 0.1863, 0.5335, 0.1842, 0.5372, 0.1876, 0.5045, 0.1842, 0.5098, 0.1863, 0.5092, 0.1916, 0.5009, 0.1876, 0.5372, 0.1876, 0.5335, 0.1842, 0.5334, 0.1767, 0.538, 0.176, 0.5046, 0.1768, 0.5045, 0.1842, 0.5009, 0.1876, 0.5001, 0.176, 0.538, 0.176, 0.5334, 0.1767, 0.5311, 0.1716, 0.5352, 0.1668, 0.5069, 0.1717, 0.5046, 0.1768, 0.5001, 0.176, 0.5028, 0.1669, 0.5191, 0.1795, 0.5334, 0.1767, 0.5335, 0.1842, 0.5282, 0.1863, 0.5045, 0.1842, 0.5046, 0.1768, 0.5191, 0.1795, 0.5098, 0.1863, 0.5191, 0.1795, 0.519, 0.1656, 0.5311, 0.1716, 0.5334, 0.1767, 0.5069, 0.1717, 0.519, 0.1656, 0.5191, 0.1795, 0.5046, 0.1768, 0.5198, 0.2008, 0.5443, 0.1934, 0.5531, 0.2096, 0.5198, 0.2489, 0.4853, 0.2101, 0.494, 0.1934, 0.5198, 0.2008, 0.5198, 0.2489, 0.5443, 0.1934, 0.5484, 0.1736, 0.5616, 0.1678, 0.5531, 0.2096, 0.4764, 0.168, 0.4897, 0.1737, 0.494, 0.1934, 0.4853, 0.2101, 0.5484, 0.1736, 0.5381, 0.1584, 0.5595, 0.1493, 0.5616, 0.1678, 0.4784, 0.1494, 0.4999, 0.1584, 0.4897, 0.1737, 0.4764, 0.168, 0.5381, 0.1584, 0.532, 0.1277, 0.5556, 0.1217, 0.5595, 0.1493, 0.4822, 0.1218, 0.5058, 0.1277, 0.4999, 0.1584, 0.4784, 0.1494, 0.5831, 0.1085, 0.5961, 0.1334, 0.5595, 0.1493, 0.5556, 0.1217, 0.4784, 0.1494, 0.4414, 0.1336, 0.4545, 0.1085, 0.4822, 0.1218, 0.5961, 0.1334, 0.6012, 0.1479, 0.5616, 0.1678, 0.5595, 0.1493, 0.4764, 0.168, 0.4363, 0.1482, 0.4414, 0.1336, 0.4784, 0.1494, 0.6055, 0.1651, 0.5531, 0.2096, 0.5616, 0.1678, 0.6012, 0.1479, 0.4764, 0.168, 0.4853, 0.2101, 0.432, 0.1656, 0.4363, 0.1482, 0.531, 0.08743, 0.5189, 0.08518, 0.5189, 0.08387, 0.5289, 0.08496, 0.5189, 0.08387, 0.5189, 0.08518, 0.5068, 0.08742, 0.5089, 0.08495, 0.5312, 0.07383, 0.531, 0.08743, 0.5289, 0.08496, 0.529, 0.07543, 0.5089, 0.08495, 0.5068, 0.08742, 0.5066, 0.07381, 0.5088, 0.07542, 0.5255, 0.06897, 0.5312, 0.07383, 0.529, 0.07543, 0.5238, 0.07051, 0.5088, 0.07542, 0.5066, 0.07381, 0.5124, 0.06896, 0.5141, 0.0705, 0.5189, 0.0679, 0.5255, 0.06897, 0.5238, 0.07051, 0.5189, 0.06947, 0.5141, 0.0705, 0.5124, 0.06896, 0.5189, 0.0679, 0.5189, 0.06947, 0.5189, 0.06947, 0.5238, 0.07051, 0.5216, 0.07497, 0.5189, 0.07426, 0.5163, 0.07497, 0.5141, 0.0705, 0.5189, 0.06947, 0.5189, 0.07426, 0.5238, 0.07051, 0.529, 0.07543, 0.5242, 0.07669, 0.5216, 0.07497, 0.5136, 0.07668, 0.5088, 0.07542, 0.5141, 0.0705, 0.5163, 0.07497, 0.529, 0.07543, 0.5289, 0.08496, 0.5246, 0.07989, 0.5242, 0.07669, 0.5133, 0.07988, 0.5089, 0.08495, 0.5088, 0.07542, 0.5136, 0.07668, 0.5289, 0.08496, 0.5189, 0.08387, 0.5189, 0.07933, 0.5246, 0.07989, 0.5189, 0.07933, 0.5189, 0.08387, 0.5089, 0.08495, 0.5133, 0.07988, 0.5189, 0.07933, 0.5189, 0.07426, 0.5216, 0.07497, 0.5246, 0.07989, 0.5163, 0.07497, 0.5189, 0.07426, 0.5189, 0.07933, 0.5133, 0.07988, 0.5246, 0.07989, 0.5216, 0.07497, 0.5242, 0.07669, 0.5136, 0.07668, 0.5163, 0.07497, 0.5133, 0.07988, 0.5569, 0.2912, 0.5639, 0.272, 0.5718, 0.2773, 0.5684, 0.2929, 0.4681, 0.2786, 0.4759, 0.2731, 0.4834, 0.2922, 0.472, 0.2943, 0.5585, 0.3166, 0.5569, 0.2912, 0.5684, 0.2929, 0.5731, 0.3114, 0.472, 0.2943, 0.4834, 0.2922, 0.4826, 0.3178, 0.4678, 0.3131, 0.5773, 0.3402, 0.5585, 0.3166, 0.5731, 0.3114, 0.5849, 0.3277, 0.4678, 0.3131, 0.4826, 0.3178, 0.4646, 0.3422, 0.4565, 0.33, 0.5639, 0.272, 0.5729, 0.2586, 0.5807, 0.2666, 0.5718, 0.2773, 0.4587, 0.268, 0.4664, 0.2597, 0.4759, 0.2731, 0.4681, 0.2786, 0.5729, 0.2586, 0.614, 0.2427, 0.6117, 0.2557, 0.5807, 0.2666, 0.4271, 0.2577, 0.4245, 0.2445, 0.4664, 0.2597, 0.4587, 0.268, 0.614, 0.2427, 0.6392, 0.253, 0.6325, 0.2629, 0.6117, 0.2557, 0.4061, 0.2655, 0.3989, 0.2556, 0.4245, 0.2445, 0.4271, 0.2577, 0.6392, 0.253, 0.6641, 0.2779, 0.6537, 0.28, 0.6325, 0.2629, 0.3849, 0.2836, 0.3741, 0.2818, 0.3989, 0.2556, 0.4061, 0.2655, 0.6641, 0.2779, 0.6684, 0.298, 0.6561, 0.2976, 0.6537, 0.28, 0.383, 0.3019, 0.3703, 0.3026, 0.3741, 0.2818, 0.3849, 0.2836, 0.6684, 0.298, 0.6624, 0.3128, 0.6528, 0.3102, 0.6561, 0.2976, 0.3869, 0.3146, 0.3771, 0.3177, 0.3703, 0.3026, 0.383, 0.3019, 0.6624, 0.3128, 0.6345, 0.3323, 0.629, 0.3239, 0.6528, 0.3102, 0.4116, 0.3277, 0.4064, 0.3365, 0.3771, 0.3177, 0.3869, 0.3146, 0.6345, 0.3323, 0.6155, 0.342, 0.6144, 0.332, 0.629, 0.3239, 0.4267, 0.3354, 0.426, 0.3456, 0.4064, 0.3365, 0.4116, 0.3277, 0.6155, 0.342, 0.5998, 0.3448, 0.601, 0.3336, 0.6144, 0.332, 0.4403, 0.3365, 0.442, 0.3478, 0.426, 0.3456, 0.4267, 0.3354, 0.5998, 0.3448, 0.5773, 0.3402, 0.5849, 0.3277, 0.601, 0.3336, 0.4565, 0.33, 0.4646, 0.3422, 0.442, 0.3478, 0.4403, 0.3365, 0.601, 0.3336, 0.5849, 0.3277, 0.5906, 0.3215, 0.6018, 0.3285, 0.4504, 0.3239, 0.4565, 0.33, 0.4403, 0.3365, 0.4394, 0.3313, 0.6144, 0.332, 0.601, 0.3336, 0.6018, 0.3285, 0.6133, 0.3271, 0.4394, 0.3313, 0.4403, 0.3365, 0.4267, 0.3354, 0.4276, 0.3304, 0.629, 0.3239, 0.6144, 0.332, 0.6133, 0.3271, 0.6269, 0.3205, 0.4276, 0.3304, 0.4267, 0.3354, 0.4116, 0.3277, 0.4136, 0.3242, 0.6528, 0.3102, 0.629, 0.3239, 0.6269, 0.3205, 0.6462, 0.3064, 0.4136, 0.3242, 0.4116, 0.3277, 0.3869, 0.3146, 0.3934, 0.3105, 0.6561, 0.2976, 0.6528, 0.3102, 0.6462, 0.3064, 0.6495, 0.2962, 0.3934, 0.3105, 0.3869, 0.3146, 0.383, 0.3019, 0.3897, 0.3002, 0.6537, 0.28, 0.6561, 0.2976, 0.6495, 0.2962, 0.6478, 0.2835, 0.3897, 0.3002, 0.383, 0.3019, 0.3849, 0.2836, 0.391, 0.2871, 0.6325, 0.2629, 0.6537, 0.28, 0.6478, 0.2835, 0.6298, 0.2673, 0.391, 0.2871, 0.3849, 0.2836, 0.4061, 0.2655, 0.4089, 0.27, 0.6117, 0.2557, 0.6325, 0.2629, 0.6298, 0.2673, 0.6126, 0.2616, 0.4089, 0.27, 0.4061, 0.2655, 0.4271, 0.2577, 0.4263, 0.2637, 0.5807, 0.2666, 0.6117, 0.2557, 0.6126, 0.2616, 0.5852, 0.271, 0.4263, 0.2637, 0.4271, 0.2577, 0.4587, 0.268, 0.4544, 0.2726, 0.5718, 0.2773, 0.5807, 0.2666, 0.5852, 0.271, 0.5781, 0.2819, 0.4544, 0.2726, 0.4587, 0.268, 0.4681, 0.2786, 0.4618, 0.2834, 0.5849, 0.3277, 0.5731, 0.3114, 0.5795, 0.3093, 0.5906, 0.3215, 0.4612, 0.3112, 0.4678, 0.3131, 0.4565, 0.33, 0.4504, 0.3239, 0.5731, 0.3114, 0.5684, 0.2929, 0.5775, 0.2938, 0.5795, 0.3093, 0.4628, 0.2954, 0.472, 0.2943, 0.4678, 0.3131, 0.4612, 0.3112, 0.5684, 0.2929, 0.5718, 0.2773, 0.5781, 0.2819, 0.5775, 0.2938, 0.4618, 0.2834, 0.4681, 0.2786, 0.472, 0.2943, 0.4628, 0.2954, 0.5219, 0.386, 0.5531, 0.3905, 0.5532, 0.4331, 0.523, 0.4336, 0.4928, 0.4345, 0.4909, 0.3919, 0.5219, 0.386, 0.523, 0.4336, 0.5531, 0.3905, 0.6048, 0.3978, 0.6098, 0.4315, 0.5532, 0.4331, 0.4359, 0.4357, 0.4393, 0.4015, 0.4909, 0.3919, 0.4928, 0.4345, 0.6048, 0.3978, 0.6268, 0.3958, 0.6482, 0.4193, 0.6098, 0.4315, 0.3965, 0.4254, 0.4169, 0.4006, 0.4393, 0.4015, 0.4359, 0.4357, 0.6268, 0.3958, 0.6628, 0.3725, 0.6921, 0.3883, 0.6482, 0.4193, 0.3503, 0.3962, 0.3793, 0.3787, 0.4169, 0.4006, 0.3965, 0.4254, 0.6628, 0.3725, 0.6974, 0.3327, 0.7263, 0.3418, 0.6921, 0.3883, 0.3128, 0.3506, 0.342, 0.3397, 0.3793, 0.3787, 0.3503, 0.3962, 0.6974, 0.3327, 0.7073, 0.3101, 0.7359, 0.3121, 0.7263, 0.3418, 0.3011, 0.3206, 0.3307, 0.3169, 0.342, 0.3397, 0.3128, 0.3506, 0.7073, 0.3101, 0.7153, 0.2654, 0.7299, 0.2564, 0.7359, 0.3121, 0.3049, 0.2611, 0.3205, 0.2703, 0.3307, 0.3169, 0.3011, 0.3206, 0.7153, 0.2654, 0.6764, 0.2332, 0.6982, 0.2169, 0.7299, 0.2564, 0.3374, 0.2192, 0.3603, 0.2359, 0.3205, 0.2703, 0.3049, 0.2611, 0.6764, 0.2332, 0.6474, 0.2005, 0.6631, 0.1907, 0.6982, 0.2169, 0.3735, 0.1919, 0.3897, 0.2019, 0.3603, 0.2359, 0.3374, 0.2192, 0.6269, 0.01561, 0.6494, 0.02238, 0.6605, 0.07608, 0.6214, 0.04809, 0.3768, 0.0753, 0.3888, 0.02159, 0.4113, 0.01513, 0.4164, 0.04763, 0.5675, 0.000144, 0.6269, 0.01561, 0.6214, 0.04809, 0.5772, 0.0328, 0.4164, 0.04763, 0.4113, 0.01513, 0.4706, 0.000144, 0.4608, 0.03266, 0.5189, 0.02489, 0.5675, 0.000144, 0.5772, 0.0328, 0.5474, 0.04172, 0.4608, 0.03266, 0.4706, 0.000144, 0.5189, 0.02489, 0.4905, 0.04167, 0.5403, 0.05381, 0.5189, 0.05029, 0.5189, 0.02489, 0.5474, 0.04172, 0.5189, 0.02489, 0.5189, 0.05029, 0.4976, 0.05377, 0.4905, 0.04167, 0.5519, 0.05834, 0.5403, 0.05381, 0.5474, 0.04172, 0.5581, 0.05387, 0.4905, 0.04167, 0.4976, 0.05377, 0.486, 0.05827, 0.4798, 0.05378, 0.5551, 0.0619, 0.5519, 0.05834, 0.5581, 0.05387, 0.577, 0.058, 0.4798, 0.05378, 0.486, 0.05827, 0.4828, 0.06183, 0.4609, 0.05785, 0.5638, 0.07659, 0.5551, 0.0619, 0.577, 0.058, 0.6117, 0.07827, 0.4609, 0.05785, 0.4828, 0.06183, 0.474, 0.07651, 0.4259, 0.07799, 0.577, 0.058, 0.5772, 0.0328, 0.6214, 0.04809, 0.6117, 0.07827, 0.4164, 0.04763, 0.4608, 0.03266, 0.4609, 0.05785, 0.4259, 0.07799, 0.577, 0.058, 0.5581, 0.05387, 0.5474, 0.04172, 0.5772, 0.0328, 0.4905, 0.04167, 0.4798, 0.05378, 0.4609, 0.05785, 0.4608, 0.03266, 0.6267, 0.1114, 0.6117, 0.07827, 0.6214, 0.04809, 0.6605, 0.07608, 0.4164, 0.04763, 0.4259, 0.07799, 0.4106, 0.1112, 0.3768, 0.0753, 0.5831, 0.1085, 0.5638, 0.07659, 0.6117, 0.07827, 0.6267, 0.1114, 0.4259, 0.07799, 0.474, 0.07651, 0.4545, 0.1085, 0.4106, 0.1112, 0.5961, 0.1334, 0.6295, 0.1305, 0.6235, 0.1468, 0.6012, 0.1479, 0.4137, 0.1472, 0.4076, 0.1306, 0.4414, 0.1336, 0.4363, 0.1482, 0.5831, 0.1085, 0.6267, 0.1114, 0.6295, 0.1305, 0.5961, 0.1334, 0.4076, 0.1306, 0.4106, 0.1112, 0.4545, 0.1085, 0.4414, 0.1336, 0.6055, 0.1651, 0.6012, 0.1479, 0.6235, 0.1468, 0.6193, 0.1598, 0.4137, 0.1472, 0.4363, 0.1482, 0.432, 0.1656, 0.418, 0.1604, 0.6055, 0.1651, 0.6193, 0.1598, 0.6631, 0.1907, 0.6474, 0.2005, 0.3735, 0.1919, 0.418, 0.1604, 0.432, 0.1656, 0.3897, 0.2019, 0.9459, 0.07957, 0.8862, 0.1218, 0.8491, 0.09973, 0.8918, 0.03692, 0.1831, 0.09213, 0.1413, 0.1125, 0.07896, 0.06072, 0.1423, 0.02147, 0.8918, 0.03692, 0.8491, 0.09973, 0.7885, 0.08083, 0.8056, 0.01079, 0.2464, 0.07651, 0.1831, 0.09213, 0.1423, 0.02147, 0.2326, 0.003484, 0.8056, 0.01079, 0.7885, 0.08083, 0.687, 0.0772, 0.6724, 0.0222, 0.3499, 0.07596, 0.2464, 0.07651, 0.2326, 0.003484, 0.366, 0.02099, 0.6724, 0.0222, 0.687, 0.0772, 0.6605, 0.07608, 0.6494, 0.02238, 0.3768, 0.0753, 0.3499, 0.07596, 0.366, 0.02099, 0.3888, 0.02159, 0.6267, 0.1114, 0.6605, 0.07608, 0.687, 0.0772, 0.6295, 0.1305, 0.3499, 0.07596, 0.3768, 0.0753, 0.4106, 0.1112, 0.4076, 0.1306, 0.7299, 0.2564, 0.6982, 0.2169, 0.7602, 0.1932, 0.789, 0.2333, 0.2716, 0.1939, 0.3374, 0.2192, 0.3049, 0.2611, 0.2413, 0.237, 0.9945, 0.1677, 0.9091, 0.1833, 0.8862, 0.1218, 0.9459, 0.07957, 0.1413, 0.1125, 0.1079, 0.1791, 0.01183, 0.1554, 0.07896, 0.06072, 0.9117, 0.4024, 0.8629, 0.3386, 0.8941, 0.3019, 0.9629, 0.3448, 0.1238, 0.3155, 0.1606, 0.3568, 0.1064, 0.4327, 0.04397, 0.367, 0.9629, 0.3448, 0.8941, 0.3019, 0.9154, 0.2598, 0.9999, 0.2546, 0.09896, 0.267, 0.1238, 0.3155, 0.04397, 0.367, 0.000144, 0.2591, 0.9999, 0.2546, 0.9154, 0.2598, 0.9091, 0.1833, 0.9945, 0.1677, 0.1079, 0.1791, 0.09896, 0.267, 0.000144, 0.2591, 0.01183, 0.1554, 0.7495, 0.3347, 0.7359, 0.3121, 0.7663, 0.3008, 0.7892, 0.3137, 0.2674, 0.3101, 0.3011, 0.3206, 0.2882, 0.3465, 0.243, 0.3256, 0.7892, 0.3137, 0.7663, 0.3008, 0.8153, 0.2764, 0.8462, 0.2934, 0.2131, 0.2852, 0.2674, 0.3101, 0.243, 0.3256, 0.1785, 0.305, 0.8462, 0.2934, 0.8153, 0.2764, 0.845, 0.2564, 0.8735, 0.2659, 0.1797, 0.2633, 0.2131, 0.2852, 0.1785, 0.305, 0.1471, 0.2743, 0.8735, 0.2659, 0.845, 0.2564, 0.8591, 0.2282, 0.887, 0.2338, 0.1628, 0.2317, 0.1797, 0.2633, 0.1471, 0.2743, 0.1315, 0.2376, 0.8424, 0.1952, 0.875, 0.1847, 0.887, 0.2338, 0.8591, 0.2282, 0.1315, 0.2376, 0.1452, 0.1827, 0.1768, 0.1962, 0.1628, 0.2317, 0.9091, 0.1833, 0.9154, 0.2598, 0.887, 0.2338, 0.875, 0.1847, 0.1315, 0.2376, 0.09896, 0.267, 0.1079, 0.1791, 0.1452, 0.1827, 0.9154, 0.2598, 0.8941, 0.3019, 0.8735, 0.2659, 0.887, 0.2338, 0.1471, 0.2743, 0.1238, 0.3155, 0.09896, 0.267, 0.1315, 0.2376, 0.8941, 0.3019, 0.8629, 0.3386, 0.8462, 0.2934, 0.8735, 0.2659, 0.1785, 0.305, 0.1606, 0.3568, 0.1238, 0.3155, 0.1471, 0.2743, 0.8629, 0.3386, 0.7943, 0.3641, 0.7892, 0.3137, 0.8462, 0.2934, 0.243, 0.3256, 0.2398, 0.3826, 0.1606, 0.3568, 0.1785, 0.305, 0.7702, 0.3795, 0.7495, 0.3347, 0.7892, 0.3137, 0.7943, 0.3641, 0.243, 0.3256, 0.2882, 0.3465, 0.2681, 0.3987, 0.2398, 0.3826, 0.8455, 0.45, 0.7943, 0.3641, 0.8629, 0.3386, 0.9117, 0.4024, 0.1606, 0.3568, 0.2398, 0.3826, 0.1853, 0.4841, 0.1064, 0.4327, 0.8159, 0.4454, 0.7706, 0.4443, 0.7557, 0.4186, 0.7702, 0.3795, 0.287, 0.4429, 0.2714, 0.4733, 0.2193, 0.4772, 0.2681, 0.3987, 0.8159, 0.4454, 0.7702, 0.3795, 0.7943, 0.3641, 0.8455, 0.45, 0.2398, 0.3826, 0.2681, 0.3987, 0.2193, 0.4772, 0.1853, 0.4841, 0.8198, 0.4681, 0.8159, 0.4454, 0.8455, 0.45, 0.1853, 0.4841, 0.2193, 0.4772, 0.2159, 0.5036, 0.7359, 0.3121, 0.7299, 0.2564, 0.789, 0.2333, 0.7663, 0.3008, 0.2413, 0.237, 0.3049, 0.2611, 0.3011, 0.3206, 0.2674, 0.3101, 0.789, 0.2333, 0.8096, 0.2339, 0.8153, 0.2764, 0.7663, 0.3008, 0.2131, 0.2852, 0.2192, 0.2374, 0.2413, 0.237, 0.2674, 0.3101, 0.8096, 0.2339, 0.8293, 0.2196, 0.845, 0.2564, 0.8153, 0.2764, 0.1797, 0.2633, 0.1991, 0.2225, 0.2192, 0.2374, 0.2131, 0.2852, 0.8424, 0.1952, 0.8591, 0.2282, 0.845, 0.2564, 0.8293, 0.2196, 0.1797, 0.2633, 0.1628, 0.2317, 0.1768, 0.1962, 0.1991, 0.2225, 0.687, 0.0772, 0.7885, 0.08083, 0.7865, 0.1176, 0.7155, 0.1397, 0.2467, 0.1148, 0.2464, 0.07651, 0.3499, 0.07596, 0.3195, 0.1394, 0.7602, 0.1932, 0.7155, 0.1397, 0.7865, 0.1176, 0.7855, 0.1523, 0.2467, 0.1148, 0.3195, 0.1394, 0.2716, 0.1939, 0.246, 0.151, 0.6982, 0.2169, 0.6631, 0.1907, 0.7155, 0.1397, 0.7602, 0.1932, 0.3195, 0.1394, 0.3735, 0.1919, 0.3374, 0.2192, 0.2716, 0.1939, 0.6631, 0.1907, 0.6235, 0.1468, 0.6295, 0.1305, 0.7155, 0.1397, 0.4076, 0.1306, 0.4137, 0.1472, 0.3735, 0.1919, 0.3195, 0.1394, 0.6295, 0.1305, 0.687, 0.0772, 0.7155, 0.1397, 0.3195, 0.1394, 0.3499, 0.07596, 0.4076, 0.1306, 0.6631, 0.1907, 0.6193, 0.1598, 0.6235, 0.1468, 0.4137, 0.1472, 0.418, 0.1604, 0.3735, 0.1919, 0.8424, 0.1952, 0.8374, 0.1564, 0.8582, 0.1378, 0.875, 0.1847, 0.1717, 0.1323, 0.1966, 0.1552, 0.1768, 0.1962, 0.1452, 0.1827, 0.9091, 0.1833, 0.875, 0.1847, 0.8582, 0.1378, 0.8862, 0.1218, 0.1717, 0.1323, 0.1452, 0.1827, 0.1079, 0.1791, 0.1413, 0.1125, 0.7855, 0.1523, 0.7865, 0.1176, 0.8582, 0.1378, 0.8374, 0.1564, 0.1717, 0.1323, 0.2467, 0.1148, 0.246, 0.151, 0.1966, 0.1552, 0.7885, 0.08083, 0.8491, 0.09973, 0.8582, 0.1378, 0.7865, 0.1176, 0.1717, 0.1323, 0.1831, 0.09213, 0.2464, 0.07651, 0.2467, 0.1148, 0.8862, 0.1218, 0.8582, 0.1378, 0.8491, 0.09973, 0.1831, 0.09213, 0.1717, 0.1323, 0.1413, 0.1125, 0.5062, 0.9049, 0.4324, 0.8949, 0.4388, 0.8702, 0.4911, 0.8817, 0.3159, 0.8682, 0.3216, 0.8932, 0.2472, 0.9012, 0.263, 0.8783, 0.5062, 0.9049, 0.4911, 0.8817, 0.5728, 0.8605, 0.6048, 0.8799, 0.1815, 0.8547, 0.263, 0.8783, 0.2472, 0.9012, 0.1487, 0.8733, 0.6048, 0.8799, 0.5728, 0.8605, 0.5864, 0.794, 0.62, 0.7916, 0.1697, 0.7875, 0.1815, 0.8547, 0.1487, 0.8733, 0.1361, 0.7841, 0.62, 0.7916, 0.5864, 0.794, 0.549, 0.7464, 0.5638, 0.7392, 0.2087, 0.7409, 0.1697, 0.7875, 0.1361, 0.7841, 0.1941, 0.7332, 0.5638, 0.7392, 0.549, 0.7464, 0.5003, 0.7117, 0.5083, 0.6977, 0.2584, 0.7075, 0.2087, 0.7409, 0.1941, 0.7332, 0.2508, 0.6932, 0.5083, 0.6977, 0.5003, 0.7117, 0.4386, 0.6807, 0.4348, 0.6589, 0.321, 0.678, 0.2584, 0.7075, 0.2508, 0.6932, 0.3253, 0.6562, 0.5003, 0.7117, 0.5057, 0.7309, 0.453, 0.7, 0.4386, 0.6807, 0.3061, 0.697, 0.2525, 0.7266, 0.2584, 0.7075, 0.321, 0.678, 0.549, 0.7464, 0.5429, 0.7558, 0.5057, 0.7309, 0.5003, 0.7117, 0.2525, 0.7266, 0.2146, 0.7504, 0.2087, 0.7409, 0.2584, 0.7075, 0.5864, 0.794, 0.5681, 0.7874, 0.5429, 0.7558, 0.549, 0.7464, 0.2146, 0.7504, 0.1883, 0.7814, 0.1697, 0.7875, 0.2087, 0.7409, 0.5728, 0.8605, 0.5555, 0.8264, 0.5681, 0.7874, 0.5864, 0.794, 0.1883, 0.7814, 0.1998, 0.8209, 0.1815, 0.8547, 0.1697, 0.7875, 0.4911, 0.8817, 0.5012, 0.8444, 0.5555, 0.8264, 0.5728, 0.8605, 0.1998, 0.8209, 0.2538, 0.8405, 0.263, 0.8783, 0.1815, 0.8547, 0.4911, 0.8817, 0.4388, 0.8702, 0.4578, 0.84, 0.5012, 0.8444, 0.2976, 0.8374, 0.3159, 0.8682, 0.263, 0.8783, 0.2538, 0.8405, 0.7602, 0.1932, 0.7855, 0.1523, 0.796, 0.177, 0.7832, 0.1874, 0.2336, 0.1756, 0.246, 0.151, 0.2716, 0.1939, 0.247, 0.1871, 0.391, 0.6119, 0.4348, 0.6589, 0.4386, 0.6807, 0.3948, 0.6861, 0.321, 0.678, 0.3253, 0.6562, 0.3699, 0.6102, 0.3648, 0.6844, 0.789, 0.2333, 0.7602, 0.1932, 0.7832, 0.1874, 0.8096, 0.2339, 0.247, 0.1871, 0.2716, 0.1939, 0.2413, 0.237, 0.2192, 0.2374, 0.3917, 0.8621, 0.4016, 0.8415, 0.4388, 0.8702, 0.4324, 0.8949, 0.3159, 0.8682, 0.354, 0.8403, 0.3634, 0.8613, 0.3216, 0.8932, 0.4386, 0.6807, 0.453, 0.7, 0.435, 0.7183, 0.3948, 0.6861, 0.3237, 0.7157, 0.3061, 0.697, 0.321, 0.678, 0.3648, 0.6844, 0.4337, 0.7297, 0.3847, 0.7103, 0.3948, 0.6861, 0.435, 0.7183, 0.3648, 0.6844, 0.3744, 0.709, 0.3247, 0.7272, 0.3237, 0.7157, 0.411, 0.7477, 0.3847, 0.7103, 0.4337, 0.7297, 0.4278, 0.7428, 0.3247, 0.7272, 0.3744, 0.709, 0.347, 0.7458, 0.3303, 0.7405, 0.4181, 0.7849, 0.3847, 0.7954, 0.3847, 0.7103, 0.411, 0.7477, 0.3744, 0.709, 0.3723, 0.7945, 0.339, 0.7831, 0.347, 0.7458, 0.4016, 0.8415, 0.3847, 0.7954, 0.4181, 0.7849, 0.4313, 0.8175, 0.339, 0.7831, 0.3723, 0.7945, 0.354, 0.8403, 0.3248, 0.8155, 0.4388, 0.8702, 0.4016, 0.8415, 0.4313, 0.8175, 0.4578, 0.84, 0.3248, 0.8155, 0.354, 0.8403, 0.3159, 0.8682, 0.2976, 0.8374, 0.8096, 0.2339, 0.8163, 0.2031, 0.8251, 0.2098, 0.8293, 0.2196, 0.1998, 0.2148, 0.2098, 0.2062, 0.2192, 0.2374, 0.1991, 0.2225, 0.8096, 0.2339, 0.7832, 0.1874, 0.8022, 0.1846, 0.8163, 0.2031, 0.2265, 0.1831, 0.247, 0.1871, 0.2192, 0.2374, 0.2098, 0.2062, 0.7832, 0.1874, 0.796, 0.177, 0.8022, 0.1846, 0.2265, 0.1831, 0.2336, 0.1756, 0.247, 0.1871, 0.4578, 0.84, 0.4313, 0.8175, 0.4485, 0.8046, 0.4734, 0.8247, 0.3079, 0.802, 0.3248, 0.8155, 0.2976, 0.8374, 0.2824, 0.8215, 0.4313, 0.8175, 0.4181, 0.7849, 0.4359, 0.7796, 0.4485, 0.8046, 0.3212, 0.7772, 0.339, 0.7831, 0.3248, 0.8155, 0.3079, 0.802, 0.4181, 0.7849, 0.411, 0.7477, 0.4237, 0.7542, 0.4359, 0.7796, 0.3341, 0.752, 0.347, 0.7458, 0.339, 0.7831, 0.3212, 0.7772, 0.411, 0.7477, 0.4278, 0.7428, 0.4379, 0.7498, 0.4237, 0.7542, 0.3199, 0.7473, 0.3303, 0.7405, 0.347, 0.7458, 0.3341, 0.752, 0.4278, 0.7428, 0.4337, 0.7297, 0.4454, 0.732, 0.4379, 0.7498, 0.3129, 0.7292, 0.3247, 0.7272, 0.3303, 0.7405, 0.3199, 0.7473, 0.4337, 0.7297, 0.435, 0.7183, 0.441, 0.7244, 0.4454, 0.732, 0.3175, 0.7217, 0.3237, 0.7157, 0.3247, 0.7272, 0.3129, 0.7292, 0.435, 0.7183, 0.453, 0.7, 0.4553, 0.7137, 0.441, 0.7244, 0.3035, 0.7107, 0.3061, 0.697, 0.3237, 0.7157, 0.3175, 0.7217, 0.5012, 0.8444, 0.4578, 0.84, 0.4734, 0.8247, 0.5125, 0.8288, 0.2824, 0.8215, 0.2976, 0.8374, 0.2538, 0.8405, 0.243, 0.8246, 0.5555, 0.8264, 0.5012, 0.8444, 0.5125, 0.8288, 0.5509, 0.8118, 0.243, 0.8246, 0.2538, 0.8405, 0.1998, 0.8209, 0.2048, 0.8064, 0.5681, 0.7874, 0.5555, 0.8264, 0.5509, 0.8118, 0.5521, 0.7877, 0.2048, 0.8064, 0.1998, 0.8209, 0.1883, 0.7814, 0.2043, 0.7822, 0.5429, 0.7558, 0.5681, 0.7874, 0.5521, 0.7877, 0.5394, 0.7645, 0.2043, 0.7822, 0.1883, 0.7814, 0.2146, 0.7504, 0.2178, 0.7593, 0.5057, 0.7309, 0.5429, 0.7558, 0.5394, 0.7645, 0.5084, 0.7431, 0.2178, 0.7593, 0.2146, 0.7504, 0.2525, 0.7266, 0.2494, 0.7387, 0.453, 0.7, 0.5057, 0.7309, 0.5084, 0.7431, 0.4553, 0.7137, 0.2494, 0.7387, 0.2525, 0.7266, 0.3061, 0.697, 0.3035, 0.7107, 0.4379, 0.7498, 0.4454, 0.732, 0.4708, 0.7484, 0.4548, 0.7617, 0.287, 0.745, 0.3129, 0.7292, 0.3199, 0.7473, 0.3027, 0.7587, 0.4548, 0.7617, 0.4708, 0.7484, 0.4889, 0.7705, 0.4754, 0.7839, 0.2683, 0.7667, 0.287, 0.745, 0.3027, 0.7587, 0.2814, 0.7805, 0.4754, 0.7839, 0.4889, 0.7705, 0.5037, 0.7876, 0.4945, 0.8025, 0.253, 0.7834, 0.2683, 0.7667, 0.2814, 0.7805, 0.2618, 0.7986, 0.4945, 0.8025, 0.5037, 0.7876, 0.5186, 0.7916, 0.5168, 0.8073, 0.2379, 0.787, 0.253, 0.7834, 0.2618, 0.7986, 0.2392, 0.8029, 0.5125, 0.8288, 0.4734, 0.8247, 0.4945, 0.8025, 0.5168, 0.8073, 0.2618, 0.7986, 0.2824, 0.8215, 0.243, 0.8246, 0.2392, 0.8029, 0.4485, 0.8046, 0.4754, 0.7839, 0.4945, 0.8025, 0.4734, 0.8247, 0.2618, 0.7986, 0.2814, 0.7805, 0.3079, 0.802, 0.2824, 0.8215, 0.4485, 0.8046, 0.4359, 0.7796, 0.4548, 0.7617, 0.4754, 0.7839, 0.3027, 0.7587, 0.3212, 0.7772, 0.3079, 0.802, 0.2814, 0.7805, 0.4379, 0.7498, 0.4548, 0.7617, 0.4359, 0.7796, 0.4237, 0.7542, 0.3212, 0.7772, 0.3027, 0.7587, 0.3199, 0.7473, 0.3341, 0.752, 0.441, 0.7244, 0.4553, 0.7137, 0.4708, 0.7484, 0.4454, 0.732, 0.287, 0.745, 0.3035, 0.7107, 0.3175, 0.7217, 0.3129, 0.7292, 0.5084, 0.7431, 0.4889, 0.7705, 0.4708, 0.7484, 0.4553, 0.7137, 0.287, 0.745, 0.2683, 0.7667, 0.2494, 0.7387, 0.3035, 0.7107, 0.5394, 0.7645, 0.5037, 0.7876, 0.4889, 0.7705, 0.5084, 0.7431, 0.2683, 0.7667, 0.253, 0.7834, 0.2178, 0.7593, 0.2494, 0.7387, 0.5521, 0.7877, 0.5186, 0.7916, 0.5037, 0.7876, 0.5394, 0.7645, 0.253, 0.7834, 0.2379, 0.787, 0.2043, 0.7822, 0.2178, 0.7593, 0.5509, 0.8118, 0.5168, 0.8073, 0.5186, 0.7916, 0.5521, 0.7877, 0.2379, 0.787, 0.2392, 0.8029, 0.2048, 0.8064, 0.2043, 0.7822, 0.5125, 0.8288, 0.5168, 0.8073, 0.5509, 0.8118, 0.2048, 0.8064, 0.2392, 0.8029, 0.243, 0.8246, 0.5083, 0.6977, 0.4348, 0.6589, 0.4841, 0.6288, 0.5434, 0.6835, 0.2769, 0.6251, 0.3253, 0.6562, 0.2508, 0.6932, 0.2161, 0.6781, 0.5638, 0.7392, 0.5083, 0.6977, 0.5434, 0.6835, 0.5811, 0.7269, 0.2161, 0.6781, 0.2508, 0.6932, 0.1941, 0.7332, 0.1772, 0.7204, 0.62, 0.7916, 0.5638, 0.7392, 0.5811, 0.7269, 0.6167, 0.76, 0.1772, 0.7204, 0.1941, 0.7332, 0.1361, 0.7841, 0.1404, 0.7524, 0.7075, 0.7599, 0.62, 0.7916, 0.6167, 0.76, 0.6606, 0.7412, 0.1404, 0.7524, 0.1361, 0.7841, 0.04953, 0.7488, 0.09704, 0.7321, 0.7455, 0.6521, 0.7075, 0.7599, 0.6606, 0.7412, 0.6773, 0.6704, 0.09704, 0.7321, 0.04953, 0.7488, 0.01941, 0.6397, 0.08356, 0.662, 0.7408, 0.5724, 0.7455, 0.6521, 0.6773, 0.6704, 0.6714, 0.5927, 0.08356, 0.662, 0.01941, 0.6397, 0.03366, 0.5644, 0.09282, 0.5899, 0.6773, 0.6704, 0.5434, 0.6835, 0.4841, 0.6288, 0.6714, 0.5927, 0.2769, 0.6251, 0.2161, 0.6781, 0.08356, 0.662, 0.09282, 0.5899, 0.6773, 0.6704, 0.6606, 0.7412, 0.5811, 0.7269, 0.5434, 0.6835, 0.1772, 0.7204, 0.09704, 0.7321, 0.08356, 0.662, 0.2161, 0.6781, 0.6606, 0.7412, 0.6167, 0.76, 0.5811, 0.7269, 0.1772, 0.7204, 0.1404, 0.7524, 0.09704, 0.7321, 0.8424, 0.1952, 0.8293, 0.2196, 0.8346, 0.2069, 0.8347, 0.207, 0.03366, 0.5644, 0.05122, 0.5227, 0.145, 0.5626, 0.09282, 0.5899, 0.6204, 0.5657, 0.6714, 0.5927, 0.4841, 0.6288, 0.4981, 0.5523, 0.2769, 0.6251, 0.09282, 0.5899, 0.145, 0.5626, 0.2642, 0.5501, 0.391, 0.6119, 0.4981, 0.5523, 0.4841, 0.6288, 0.4348, 0.6589, 0.2769, 0.6251, 0.2642, 0.5501, 0.3699, 0.6102, 0.3253, 0.6562])
me_suzanne.materials.append(mat_material_suzanne)
me_suzanne.use_remesh_fix_poles = True
me_suzanne.use_remesh_preserve_attributes = False
me_suzanne.use_mirror_vertex_groups = False
me_suzanne.update()
me_plane_001 = bpy.data.meshes.new('Plane.001')
me_plane_001.from_pydata([(-1.0, -1.0, 0.0), (1.0, -1.0, 0.0), (-1.0, 1.0, 0.0), (1.0, 1.0, 0.0)], [], [(0, 1, 3, 2)])
_uv = me_plane_001.uv_layers.new(name='UVMap')
_uv.uv.foreach_set('vector', [0.0, 0.0, 1.0, 0.0, 1.0, 1.0, 0.0, 1.0])
me_plane_001.materials.append(mat_material_water)
me_plane_001.use_remesh_fix_poles = True
me_plane_001.use_remesh_preserve_attributes = False
me_plane_001.use_mirror_vertex_groups = False
me_plane_001.update()
me_plane_002 = bpy.data.meshes.new('Plane.002')
me_plane_002.from_pydata([(-1.0, -1.0, 0.0), (1.0, -1.0, 0.0), (-1.0, 1.0, 0.0), (1.0, 1.0, 0.0)], [], [(0, 1, 3, 2)])
_uv = me_plane_002.uv_layers.new(name='UVMap')
_uv.uv.foreach_set('vector', [0.0, 0.0, 1.0, 0.0, 1.0, 1.0, 0.0, 1.0])
me_plane_002.materials.append(mat_material_text)
me_plane_002.use_remesh_fix_poles = True
me_plane_002.use_remesh_preserve_attributes = False
me_plane_002.use_mirror_vertex_groups = False
me_plane_002.update()

# ---- objects
ob_light = bpy.data.objects.new('Light', light_light)
ob_camera = bpy.data.objects.new('Camera', cam_camera)
ob_ground = bpy.data.objects.new('Ground', me_plane)
ob_suzanne = bpy.data.objects.new('Suzanne', me_suzanne)
ob_water = bpy.data.objects.new('Water', me_plane_001)
ob_text = bpy.data.objects.new('Text', me_plane_002)

# ---- transforms, parenting, visibility, modifiers, constraints
ob_light.location = (2.146, -1.613, 10.1)
ob_light.rotation_euler = (0.6503, 0.05522, 1.866)
ob_light.lock_rotations_4d = False
ob_light.empty_display_type = 'ARROWS'
ob_light.color = (0.0, 0.0, 0.0, 0.0)
ob_light.lineart.crease_threshold = 0.0
ob_camera.location = (0.0, 0.0, 12.0)
ob_camera.lock_rotations_4d = False
ob_camera.empty_display_type = 'ARROWS'
ob_camera.color = (0.0, 0.0, 0.0, 0.0)
ob_camera.display_type = 'WIRE'
ob_camera.lineart.crease_threshold = 0.0
ob_ground.location = (0.0, 0.0, 0.0)
ob_ground.scale = (6.704, 5.591, 1.0)
ob_ground.lineart.crease_threshold = 0.0
ob_suzanne.location = (0.0, 0.0, 1.706)
ob_suzanne.rotation_euler = (-1.571, 0.0, 0.0)
ob_suzanne.hide_render = True
ob_suzanne.lineart.crease_threshold = 0.0
ob_water.location = (0.0, 0.0, 4.629)
ob_water.scale = (5.767, 5.003, 1.0)
ob_water.lineart.crease_threshold = 0.0
ob_text.location = (0.0, 0.0, 2.295)
ob_text.scale = (5.592, 2.916, 0.8342)
ob_text.lineart.crease_threshold = 0.0

# ---- collection membership
col_collection.objects.link(ob_light)
col_collection.objects.link(ob_camera)
col_collection.objects.link(ob_ground)
col_collection.objects.link(ob_suzanne)
col_collection.objects.link(ob_water)
col_collection.objects.link(ob_text)

# ---- scene / render settings (as saved in the file)
scene.camera = ob_camera
scene.frame_start = 1; scene.frame_end = 10; scene.frame_set(1)
scene.render.engine = 'CYCLES'
scene.render.resolution_x = 800
scene.render.resolution_y = 600
scene.cycles.use_denoising = False
scene.cycles.samples = 32
scene.cycles.sampling_pattern = 'TABULATED_SOBOL'
scene.cycles.use_light_tree = False
scene.cycles.max_bounces = 4
scene.cycles.transmission_bounces = 4
scene.cycles.transparent_max_bounces = 1
scene.cycles.debug_use_hair_bvh = False
scene.view_settings.view_transform = 'Filmic'
bpy.context.view_layer.update()
